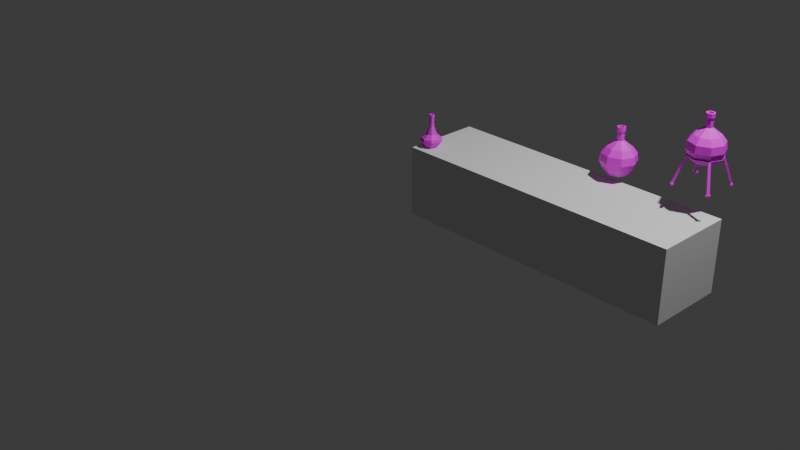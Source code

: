 # Source: table.blend  (saved by Blender 4.0.36; exported with 4.5.12 LTS)
import bpy
from mathutils import Matrix  # noqa: F401  (used for matrix-valued properties, if any)

bpy.ops.wm.read_factory_settings(use_empty=True)
scene = bpy.context.scene
scene.name = 'Scene'

# ---- collections
col_chemistry = bpy.data.collections.new('chemistry'); scene.collection.children.link(col_chemistry)

# ---- images (referenced by path relative to the original .blend; pixels are not part of the script)
import os
ASSET_DIR = os.environ.get("B2B_ASSET_DIR", "")  # directory of the original .blend (textures are referenced by path, not embedded)
HERE = os.path.dirname(os.path.abspath(__file__))  # packed textures are extracted next to this script under _unpacked/

def load_image(name, relpath, width, height, colorspace="sRGB"):
    """Load a texture the original file referenced (path relative to the .blend, or extracted next to this script)."""
    p = next((c for c in (os.path.join(HERE, relpath), os.path.join(ASSET_DIR, relpath)) if relpath and os.path.exists(c)), "")
    if p:
        img = bpy.data.images.load(p, check_existing=True)
        img.name = name
    else:  # same state as the original file: an image datablock whose file is absent (Cycles renders it pink)
        img = bpy.data.images.new(name, width, height)
        img.source = "FILE"
        img.filepath = "//" + (relpath or name)
    img.colorspace_settings.name = colorspace
    return img
img_texturetest_png_001 = load_image('texturetest.png.001', 'texturetest.png', 1024, 1024, 'sRGB')
img_texturetest_png_002 = load_image('texturetest.png.002', 'texturetest.png', 1024, 1024, 'sRGB')
img_texturetest_png_004 = load_image('texturetest.png.004', 'texturetest.png', 1024, 1024, 'sRGB')

# ---- materials (node trees are filled in below, after node groups)
mat_material_002 = bpy.data.materials.new('Material.002')
mat_material_002.use_transparent_shadow = False
mat_material_003 = bpy.data.materials.new('Material.003')
mat_material_003.use_transparent_shadow = False
mat_material_005 = bpy.data.materials.new('Material.005')
mat_material_005.use_transparent_shadow = False

# ---- material node trees
mat_material_002.use_nodes = True; mat_material_002.node_tree.nodes.clear()
_N = mat_material_002.node_tree.nodes; _L = mat_material_002.node_tree.links
n0 = _N.new('ShaderNodeBsdfPrincipled'); n0.name = 'Principled BSDF'; n0.location = (10, 300)
n0.distribution = 'GGX'
n0.subsurface_method = 'RANDOM_WALK_SKIN'
n0.inputs[3].default_value = 1.45
n0.inputs[27].default_value = (0.0, 0.0, 0.0, 1.0)
n0.inputs[28].default_value = 1.0
n1 = _N.new('ShaderNodeOutputMaterial'); n1.name = 'Material Output'; n1.location = (300, 300)
n2 = _N.new('ShaderNodeTexImage'); n2.name = 'Image Texture.001'; n2.location = (-340, 239)
n2.image = img_texturetest_png_001
_L.new(n0.outputs[0], n1.inputs[0])
_L.new(n2.outputs[0], n0.inputs[0])
n1.is_active_output = True
mat_material_003.use_nodes = True; mat_material_003.node_tree.nodes.clear()
_N = mat_material_003.node_tree.nodes; _L = mat_material_003.node_tree.links
n0 = _N.new('ShaderNodeBsdfPrincipled'); n0.name = 'Principled BSDF'; n0.location = (10, 300)
n0.distribution = 'GGX'
n0.subsurface_method = 'RANDOM_WALK_SKIN'
n0.inputs[3].default_value = 1.45
n0.inputs[27].default_value = (0.0, 0.0, 0.0, 1.0)
n0.inputs[28].default_value = 1.0
n1 = _N.new('ShaderNodeOutputMaterial'); n1.name = 'Material Output'; n1.location = (300, 300)
n2 = _N.new('ShaderNodeTexImage'); n2.name = 'Image Texture.001'; n2.location = (-340, 239)
n2.image = img_texturetest_png_002
_L.new(n0.outputs[0], n1.inputs[0])
_L.new(n2.outputs[0], n0.inputs[0])
n1.is_active_output = True
mat_material_005.use_nodes = True; mat_material_005.node_tree.nodes.clear()
_N = mat_material_005.node_tree.nodes; _L = mat_material_005.node_tree.links
n0 = _N.new('ShaderNodeBsdfPrincipled'); n0.name = 'Principled BSDF'; n0.location = (10, 300)
n0.distribution = 'GGX'
n0.subsurface_method = 'RANDOM_WALK_SKIN'
n0.inputs[3].default_value = 1.45
n0.inputs[27].default_value = (0.0, 0.0, 0.0, 1.0)
n0.inputs[28].default_value = 1.0
n1 = _N.new('ShaderNodeOutputMaterial'); n1.name = 'Material Output'; n1.location = (300, 300)
n2 = _N.new('ShaderNodeTexImage'); n2.name = 'Image Texture.001'; n2.location = (-340, 239)
n2.image = img_texturetest_png_004
_L.new(n0.outputs[0], n1.inputs[0])
_L.new(n2.outputs[0], n0.inputs[0])
n1.is_active_output = True

# ---- world
world_world = bpy.data.worlds.new('World'); scene.world = world_world
world_world.use_nodes = True; world_world.node_tree.nodes.clear()
_N = world_world.node_tree.nodes; _L = world_world.node_tree.links
n0 = _N.new('ShaderNodeOutputWorld'); n0.name = 'World Output'; n0.location = (300, 300)
n1 = _N.new('ShaderNodeBackground'); n1.name = 'Background'; n1.location = (10, 300)
n1.inputs[0].default_value = (0.05088, 0.05088, 0.05088, 1.0)
_L.new(n1.outputs[0], n0.inputs[0])
n0.is_active_output = True
world_world.color = (0.05088, 0.05088, 0.05088)
world_world.use_sun_shadow = False
world_world.sun_shadow_jitter_overblur = 0.0

# ---- cameras
cam_camera = bpy.data.cameras.new('Camera')
cam_camera.clip_end = 100.0
cam_camera.ortho_scale = 7.314

# ---- lights
light_light = bpy.data.lights.new('Light', 'POINT')
light_light.transmission_factor = 0.0
light_light.use_soft_falloff = False
light_light.energy = 1000.0
light_light.shadow_soft_size = 0.1
light_light.shadow_maximum_resolution = 0.006
light_light.use_absolute_resolution = True

# ---- meshes
me_cube_438 = bpy.data.meshes.new('Cube.438')
me_cube_438.from_pydata([(0.0, 0.18, 0.0), (0.0, 0.18, 0.73), (0.0, 1.0, 0.0), (0.0, 1.0, 0.73), (3.0, 0.18, 0.0), (3.0, 0.18, 0.73), (3.0, 1.0, 0.0), (3.0, 1.0, 0.73)], [], [(0, 1, 3, 2), (2, 3, 7, 6), (6, 7, 5, 4), (4, 5, 1, 0), (2, 6, 4, 0), (7, 3, 1, 5)])
_uv = me_cube_438.uv_layers.new(name='UVMap')
_uv.uv.foreach_set('vector', [0.375, 0.0, 0.625, 0.0, 0.625, 0.25, 0.375, 0.25, 0.375, 0.25, 0.625, 0.25, 0.625, 0.5, 0.375, 0.5, 0.375, 0.5, 0.625, 0.5, 0.625, 0.75, 0.375, 0.75, 0.375, 0.75, 0.625, 0.75, 0.625, 1.0, 0.375, 1.0, 0.125, 0.5, 0.375, 0.5, 0.375, 0.75, 0.125, 0.75, 0.625, 0.5, 0.875, 0.5, 0.875, 0.75, 0.625, 0.75])
me_cube_438.use_remesh_fix_poles = True
me_cube_438.use_remesh_preserve_attributes = False
me_cube_438.update()
me_cube_139 = bpy.data.meshes.new('Cube.139')
me_cube_139.from_pydata([(7.451e-08, 0.1034, 7.838e-06), (0.07312, 0.07312, 7.838e-06), (0.1034, -2.98e-08, 7.838e-06), (0.07312, -0.07312, 7.838e-06), (7.451e-08, -0.1034, 7.838e-06), (-0.07312, -0.07312, 7.838e-06), (-0.1034, 2.98e-08, 7.838e-06), (-0.07312, 0.07312, 7.838e-06), (7.451e-08, 0.0363, 0.3283), (0.02567, 0.02567, 0.3283), (0.0363, -2.98e-08, 0.3283), (0.02567, -0.02567, 0.3283), (7.451e-08, -0.0363, 0.3283), (-0.02567, -0.02567, 0.3283), (-0.0363, -2.98e-08, 0.3283), (-0.02567, 0.02567, 0.3283), (-0.02625, 0.02625, 0.4182), (-0.03712, -2.98e-08, 0.4182), (-0.02625, -0.02625, 0.4182), (7.451e-08, -0.03712, 0.4182), (0.02625, -0.02625, 0.4182), (0.03712, -2.98e-08, 0.4182), (0.02625, 0.02625, 0.4182), (7.451e-08, 0.03712, 0.4182), (0.08825, 0.08825, 0.2618), (0.1082, 0.1082, 0.06324), (0.1209, 0.1209, 0.2034), (0.1282, 0.1282, 0.1307), (0.1248, -2.98e-08, 0.2618), (0.153, 2.98e-08, 0.06324), (0.171, -2.98e-08, 0.2034), (0.1813, 2.98e-08, 0.1307), (0.08825, -0.08825, 0.2618), (0.1082, -0.1082, 0.06324), (0.1209, -0.1209, 0.2034), (0.1282, -0.1282, 0.1307), (7.451e-08, -0.1248, 0.2618), (7.451e-08, -0.153, 0.06324), (7.451e-08, -0.171, 0.2034), (7.451e-08, -0.1813, 0.1307), (-0.08825, -0.08825, 0.2618), (-0.1082, -0.1082, 0.06324), (-0.1209, -0.1209, 0.2034), (-0.1282, -0.1282, 0.1307), (-0.1248, -2.98e-08, 0.2618), (-0.153, 2.98e-08, 0.06324), (-0.171, 2.98e-08, 0.2034), (-0.1813, 2.98e-08, 0.1307), (-0.08825, 0.08825, 0.2618), (-0.1082, 0.1082, 0.06324), (-0.1209, 0.1209, 0.2034), (-0.1282, 0.1282, 0.1307), (7.451e-08, 0.153, 0.06324), (7.451e-08, 0.1248, 0.2618), (7.451e-08, 0.1813, 0.1307), (7.451e-08, 0.171, 0.2034), (7.451e-08, 0.04288, 0.4587), (0.03032, 0.03032, 0.4587), (0.04288, -2.98e-08, 0.4587), (0.03032, -0.03032, 0.4587), (7.451e-08, -0.04288, 0.4587), (-0.03032, -0.03032, 0.4587), (-0.04288, -2.98e-08, 0.4587), (-0.03032, 0.03032, 0.4587), (-0.03117, 0.03117, 0.4181), (-0.04409, -2.98e-08, 0.4181), (-0.03117, -0.03117, 0.4181), (7.451e-08, -0.04409, 0.4181), (0.03117, -0.03117, 0.4181), (0.04409, -2.98e-08, 0.4181), (0.03117, 0.03117, 0.4181), (7.451e-08, 0.04409, 0.4181), (0.02201, -0.02201, 0.4587), (0.03112, -2.98e-08, 0.4587), (0.02201, 0.02201, 0.4587), (7.451e-08, 0.03112, 0.4587), (-0.02201, -0.02201, 0.4587), (7.451e-08, -0.03112, 0.4587), (-0.03112, -2.98e-08, 0.4587), (-0.02201, 0.02201, 0.4587), (0.02201, -0.02201, 0.2069), (0.03112, -2.98e-08, 0.2069), (0.02201, 0.02201, 0.2069), (-1.639e-07, 0.03112, 0.2069), (-0.02201, -0.02201, 0.2069), (-1.639e-07, -0.03112, 0.2069), (-0.03112, -2.98e-08, 0.2069), (-0.02201, 0.02201, 0.2069)], [], [(22, 69, 21), (23, 70, 22), (23, 64, 71), (16, 65, 64), (18, 65, 17), (19, 66, 18), (19, 68, 67), (20, 69, 68), (3, 5, 7), (16, 8, 15), (7, 52, 0), (6, 49, 7), (41, 6, 5), (37, 5, 4), (33, 4, 3), (8, 24, 53), (29, 3, 2), (24, 10, 28), (0, 25, 1), (10, 32, 28), (32, 12, 36), (36, 13, 40), (40, 14, 44), (14, 48, 44), (15, 53, 48), (24, 55, 53), (55, 27, 54), (54, 25, 52), (28, 26, 24), (26, 31, 27), (27, 29, 25), (28, 34, 30), (34, 31, 30), (35, 29, 31), (32, 38, 34), (38, 35, 34), (39, 33, 35), (40, 38, 36), (42, 39, 38), (43, 37, 39), (44, 42, 40), (42, 47, 43), (47, 41, 43), (48, 46, 44), (50, 47, 46), (47, 49, 45), (48, 55, 50), (55, 51, 50), (51, 52, 49), (1, 29, 2), (17, 15, 14), (18, 14, 13), (19, 13, 12), (11, 19, 12), (21, 11, 10), (22, 10, 9), (23, 9, 8), (71, 57, 70), (57, 69, 70), (69, 59, 68), (68, 60, 67), (60, 66, 67), (61, 65, 66), (57, 75, 74), (65, 63, 64), (63, 71, 64), (73, 80, 72), (56, 79, 75), (58, 72, 59), (63, 78, 79), (61, 78, 62), (60, 76, 61), (59, 77, 60), (58, 74, 73), (86, 85, 81), (79, 83, 75), (76, 86, 78), (74, 81, 73), (75, 82, 74), (78, 87, 79), (72, 85, 77), (76, 85, 84), (22, 70, 69), (23, 71, 70), (23, 16, 64), (16, 17, 65), (18, 66, 65), (19, 67, 66), (19, 20, 68), (20, 21, 69), (7, 0, 1), (1, 2, 7), (2, 3, 7), (3, 4, 5), (5, 6, 7), (16, 23, 8), (7, 49, 52), (6, 45, 49), (41, 45, 6), (37, 41, 5), (33, 37, 4), (8, 9, 24), (29, 33, 3), (24, 9, 10), (0, 52, 25), (10, 11, 32), (32, 11, 12), (36, 12, 13), (40, 13, 14), (14, 15, 48), (15, 8, 53), (24, 26, 55), (55, 26, 27), (54, 27, 25), (28, 30, 26), (26, 30, 31), (27, 31, 29), (28, 32, 34), (34, 35, 31), (35, 33, 29), (32, 36, 38), (38, 39, 35), (39, 37, 33), (40, 42, 38), (42, 43, 39), (43, 41, 37), (44, 46, 42), (42, 46, 47), (47, 45, 41), (48, 50, 46), (50, 51, 47), (47, 51, 49), (48, 53, 55), (55, 54, 51), (51, 54, 52), (1, 25, 29), (17, 16, 15), (18, 17, 14), (19, 18, 13), (11, 20, 19), (21, 20, 11), (22, 21, 10), (23, 22, 9), (71, 56, 57), (57, 58, 69), (69, 58, 59), (68, 59, 60), (60, 61, 66), (61, 62, 65), (57, 56, 75), (65, 62, 63), (63, 56, 71), (73, 81, 80), (56, 63, 79), (58, 73, 72), (63, 62, 78), (61, 76, 78), (60, 77, 76), (59, 72, 77), (58, 57, 74), (81, 82, 83), (83, 87, 86), (86, 84, 85), (85, 80, 81), (81, 83, 86), (79, 87, 83), (76, 84, 86), (74, 82, 81), (75, 83, 82), (78, 86, 87), (72, 80, 85), (76, 77, 85)])
_uv = me_cube_139.uv_layers.new(name='UVMap')
_uv.uv.foreach_set('vector', [0.01255, 0.9167, 0.01255, 0.9167, 0.01255, 0.9167, 0.01255, 0.9167, 0.01255, 0.9167, 0.01255, 0.9167, 0.01255, 0.9167, 0.01255, 0.9167, 0.01255, 0.9167, 0.01255, 0.9167, 0.01255, 0.9167, 0.01255, 0.9167, 0.01255, 0.9167, 0.01255, 0.9167, 0.01255, 0.9167, 0.01255, 0.9167, 0.01255, 0.9167, 0.01255, 0.9167, 0.01255, 0.9167, 0.01255, 0.9167, 0.01255, 0.9167, 0.01255, 0.9167, 0.01255, 0.9167, 0.01255, 0.9167, 0.01255, 0.9167, 0.01255, 0.9167, 0.01255, 0.9167, 0.01255, 0.9167, 0.01255, 0.9167, 0.01255, 0.9167, 0.01255, 0.9167, 0.01255, 0.9167, 0.01255, 0.9167, 0.01255, 0.9167, 0.01255, 0.9167, 0.01255, 0.9167, 0.01255, 0.9167, 0.01255, 0.9167, 0.01255, 0.9167, 0.01255, 0.9167, 0.01255, 0.9167, 0.01255, 0.9167, 0.01255, 0.9167, 0.01255, 0.9167, 0.01255, 0.9167, 0.01255, 0.9167, 0.01255, 0.9167, 0.01255, 0.9167, 0.01255, 0.9167, 0.01255, 0.9167, 0.01255, 0.9167, 0.01255, 0.9167, 0.01255, 0.9167, 0.01255, 0.9167, 0.01255, 0.9167, 0.01255, 0.9167, 0.01255, 0.9167, 0.01255, 0.9167, 0.01255, 0.9167, 0.01255, 0.9167, 0.01255, 0.9167, 0.01255, 0.9167, 0.01255, 0.9167, 0.01255, 0.9167, 0.01255, 0.9167, 0.01255, 0.9167, 0.01255, 0.9167, 0.01255, 0.9167, 0.01255, 0.9167, 0.01255, 0.9167, 0.01255, 0.9167, 0.01255, 0.9167, 0.01255, 0.9167, 0.01255, 0.9167, 0.01255, 0.9167, 0.01255, 0.9167, 0.01255, 0.9167, 0.01255, 0.9167, 0.01255, 0.9167, 0.01255, 0.9167, 0.01255, 0.9167, 0.01255, 0.9167, 0.01255, 0.9167, 0.01255, 0.9167, 0.01255, 0.9167, 0.01255, 0.9167, 0.01255, 0.9167, 0.01255, 0.9167, 0.01255, 0.9167, 0.01255, 0.9167, 0.01255, 0.9167, 0.01255, 0.9167, 0.01255, 0.9167, 0.01255, 0.9167, 0.01255, 0.9167, 0.01255, 0.9167, 0.01255, 0.9167, 0.01255, 0.9167, 0.01255, 0.9167, 0.01255, 0.9167, 0.01255, 0.9167, 0.01255, 0.9167, 0.01255, 0.9167, 0.01255, 0.9167, 0.01255, 0.9167, 0.01255, 0.9167, 0.01255, 0.9167, 0.01255, 0.9167, 0.01255, 0.9167, 0.01255, 0.9167, 0.01255, 0.9167, 0.01255, 0.9167, 0.01255, 0.9167, 0.01255, 0.9167, 0.01255, 0.9167, 0.01255, 0.9167, 0.01255, 0.9167, 0.01255, 0.9167, 0.01255, 0.9167, 0.01255, 0.9167, 0.01255, 0.9167, 0.01255, 0.9167, 0.01255, 0.9167, 0.01255, 0.9167, 0.01255, 0.9167, 0.01255, 0.9167, 0.01255, 0.9167, 0.01255, 0.9167, 0.01255, 0.9167, 0.01255, 0.9167, 0.01255, 0.9167, 0.01255, 0.9167, 0.01255, 0.9167, 0.01255, 0.9167, 0.01255, 0.9167, 0.01255, 0.9167, 0.01255, 0.9167, 0.01255, 0.9167, 0.01255, 0.9167, 0.01255, 0.9167, 0.01255, 0.9167, 0.01255, 0.9167, 0.01255, 0.9167, 0.01255, 0.9167, 0.01255, 0.9167, 0.01255, 0.9167, 0.01255, 0.9167, 0.01255, 0.9167, 0.01255, 0.9167, 0.01255, 0.9167, 0.01255, 0.9167, 0.01255, 0.9167, 0.01255, 0.9167, 0.01255, 0.9167, 0.01255, 0.9167, 0.01255, 0.9167, 0.01255, 0.9167, 0.01255, 0.9167, 0.01255, 0.9167, 0.01255, 0.9167, 0.01255, 0.9167, 0.01255, 0.9167, 0.01255, 0.9167, 0.01255, 0.9167, 0.01255, 0.9167, 0.01255, 0.9167, 0.01255, 0.9167, 0.01255, 0.9167, 0.01255, 0.9167, 0.01255, 0.9167, 0.01255, 0.9167, 0.01255, 0.9167, 0.01255, 0.9167, 0.01255, 0.9167, 0.01255, 0.9167, 0.01255, 0.9167, 0.01255, 0.9167, 0.01255, 0.9167, 0.01255, 0.9167, 0.01255, 0.9167, 0.01255, 0.9167, 0.01255, 0.9167, 0.01255, 0.9167, 0.01255, 0.9167, 0.01255, 0.9167, 0.01255, 0.9167, 0.01255, 0.9167, 0.01255, 0.9167, 0.01255, 0.9167, 0.01255, 0.9167, 0.01255, 0.9167, 0.01255, 0.9167, 0.01255, 0.9167, 0.01255, 0.9167, 0.01255, 0.9167, 0.01255, 0.9167, 0.01255, 0.9167, 0.01255, 0.9167, 0.01255, 0.9167, 0.01255, 0.9167, 0.01255, 0.9167, 0.01255, 0.9167, 0.01255, 0.9167, 0.01255, 0.9167, 0.01255, 0.9167, 0.01255, 0.9167, 0.01255, 0.9167, 0.01255, 0.9167, 0.01255, 0.9167, 0.01255, 0.9167, 0.01255, 0.9167, 0.01255, 0.9167, 0.01255, 0.9167, 0.01255, 0.9167, 0.01255, 0.9167, 0.01255, 0.9167, 0.01255, 0.9167, 0.01255, 0.9167, 0.01255, 0.9167, 0.01255, 0.9167, 0.01255, 0.9167, 0.01255, 0.9167, 0.01255, 0.9167, 0.01255, 0.9167, 0.01255, 0.9167, 0.01255, 0.9167, 0.01255, 0.9167, 0.01255, 0.9167, 0.01255, 0.9167, 0.01255, 0.9167, 0.01255, 0.9167, 0.01255, 0.9167, 0.01255, 0.9167, 0.01255, 0.9167, 0.01255, 0.9167, 0.01255, 0.9167, 0.01255, 0.9167, 0.01255, 0.9167, 0.01255, 0.9167, 0.01255, 0.9167, 0.01255, 0.9167, 0.01255, 0.9167, 0.01255, 0.9167, 0.01255, 0.9167, 0.01255, 0.9167, 0.01255, 0.9167, 0.01255, 0.9167, 0.01255, 0.9167, 0.01255, 0.9167, 0.01255, 0.9167, 0.01255, 0.9167, 0.01255, 0.9167, 0.01255, 0.9167, 0.01255, 0.9167, 0.01255, 0.9167, 0.01255, 0.9167, 0.01255, 0.9167, 0.01255, 0.9167, 0.01255, 0.9167, 0.01255, 0.9167, 0.01255, 0.9167, 0.01255, 0.9167, 0.01255, 0.9167, 0.01255, 0.9167, 0.01255, 0.9167, 0.01255, 0.9167, 0.01255, 0.9167, 0.01255, 0.9167, 0.01255, 0.9167, 0.01255, 0.9167, 0.01255, 0.9167, 0.01255, 0.9167, 0.01255, 0.9167, 0.01255, 0.9167, 0.01255, 0.9167, 0.01255, 0.9167, 0.01255, 0.9167, 0.01255, 0.9167, 0.01255, 0.9167, 0.01255, 0.9167, 0.01255, 0.9167, 0.01255, 0.9167, 0.01255, 0.9167, 0.01255, 0.9167, 0.01255, 0.9167, 0.01255, 0.9167, 0.01255, 0.9167, 0.01255, 0.9167, 0.01255, 0.9167, 0.01255, 0.9167, 0.01255, 0.9167, 0.01255, 0.9167, 0.01255, 0.9167, 0.01255, 0.9167, 0.01255, 0.9167, 0.01255, 0.9167, 0.01255, 0.9167, 0.01255, 0.9167, 0.01255, 0.9167, 0.01255, 0.9167, 0.01255, 0.9167, 0.01255, 0.9167, 0.01255, 0.9167, 0.01255, 0.9167, 0.01255, 0.9167, 0.01255, 0.9167, 0.01255, 0.9167, 0.01255, 0.9167, 0.01255, 0.9167, 0.01255, 0.9167, 0.01255, 0.9167, 0.01255, 0.9167, 0.01255, 0.9167, 0.01255, 0.9167, 0.01255, 0.9167, 0.01255, 0.9167, 0.01255, 0.9167, 0.01255, 0.9167, 0.01255, 0.9167, 0.01255, 0.9167, 0.01255, 0.9167, 0.01255, 0.9167, 0.01255, 0.9167, 0.01255, 0.9167, 0.01255, 0.9167, 0.01255, 0.9167, 0.01255, 0.9167, 0.01255, 0.9167, 0.01255, 0.9167, 0.01255, 0.9167, 0.01255, 0.9167, 0.01255, 0.9167, 0.01255, 0.9167, 0.01255, 0.9167, 0.01255, 0.9167, 0.01255, 0.9167, 0.01255, 0.9167, 0.01255, 0.9167, 0.01255, 0.9167, 0.01255, 0.9167, 0.01255, 0.9167, 0.01255, 0.9167, 0.01255, 0.9167, 0.01255, 0.9167, 0.01255, 0.9167, 0.01255, 0.9167, 0.01255, 0.9167, 0.01255, 0.9167, 0.01255, 0.9167, 0.01255, 0.9167, 0.01255, 0.9167, 0.01255, 0.9167, 0.01255, 0.9167, 0.01255, 0.9167, 0.01255, 0.9167, 0.01255, 0.9167, 0.01255, 0.9167, 0.01255, 0.9167, 0.01255, 0.9167, 0.01255, 0.9167, 0.01255, 0.9167, 0.01255, 0.9167, 0.01255, 0.9167, 0.01255, 0.9167, 0.01255, 0.9167, 0.01255, 0.9167, 0.01255, 0.9167, 0.01255, 0.9167, 0.01255, 0.9167, 0.01255, 0.9167, 0.01255, 0.9167, 0.01255, 0.9167, 0.01255, 0.9167, 0.01255, 0.9167, 0.01255, 0.9167, 0.01255, 0.9167, 0.01255, 0.9167, 0.01255, 0.9167, 0.01255, 0.9167, 0.01255, 0.9167, 0.01255, 0.9167, 0.01255, 0.9167, 0.01255, 0.9167, 0.01255, 0.9167, 0.01255, 0.9167, 0.01255, 0.9167, 0.01255, 0.9167, 0.01255, 0.9167, 0.01255, 0.9167, 0.01255, 0.9167, 0.01255, 0.9167, 0.01255, 0.9167, 0.01255, 0.9167, 0.01255, 0.9167, 0.01255, 0.9167, 0.01255, 0.9167, 0.01255, 0.9167, 0.01255, 0.9167, 0.01255, 0.9167, 0.01255, 0.9167, 0.01255, 0.9167, 0.01255, 0.9167, 0.01255, 0.9167, 0.01255, 0.9167, 0.01255, 0.9167, 0.01255, 0.9167, 0.01255, 0.9167, 0.01255, 0.9167, 0.01255, 0.9167, 0.01255, 0.9167, 0.01255, 0.9167, 0.01255, 0.9167, 0.01255, 0.9167, 0.01255, 0.9167, 0.01255, 0.9167, 0.01255, 0.9167, 0.01255, 0.9167, 0.01255, 0.9167, 0.01255, 0.9167, 0.01255, 0.9167, 0.01255, 0.9167, 0.01255, 0.9167, 0.01255, 0.9167, 0.01255, 0.9167, 0.01255, 0.9167, 0.01255, 0.9167, 0.01255, 0.9167, 0.01255, 0.9167, 0.01255, 0.9167, 0.01255, 0.9167, 0.01255, 0.9167, 0.01255, 0.9167, 0.01255, 0.9167, 0.01255, 0.9167, 0.01255, 0.9167, 0.01255, 0.9167, 0.01255, 0.9167, 0.01255, 0.9167, 0.01255, 0.9167, 0.01255, 0.9167, 0.01255, 0.9167, 0.01255, 0.9167, 0.01255, 0.9167, 0.01255, 0.9167, 0.01255, 0.9167, 0.01255, 0.9167, 0.01255, 0.9167, 0.01255, 0.9167, 0.01255, 0.9167, 0.01255, 0.9167, 0.01255, 0.9167, 0.01255, 0.9167, 0.01255, 0.9167, 0.01255, 0.9167, 0.01255, 0.9167, 0.01255, 0.9167, 0.01255, 0.9167, 0.01255, 0.9167, 0.01255, 0.9167, 0.01255, 0.9167, 0.01255, 0.9167, 0.01255, 0.9167, 0.01255, 0.9167, 0.01255, 0.9167, 0.01255, 0.9167, 0.01255, 0.9167, 0.01255, 0.9167, 0.01255, 0.9167, 0.01255, 0.9167, 0.01255, 0.9167, 0.01255, 0.9167, 0.01255, 0.9167, 0.01255, 0.9167, 0.01255, 0.9167, 0.01255, 0.9167, 0.01255, 0.9167, 0.01255, 0.9167, 0.01255, 0.9167, 0.01255, 0.9167, 0.01255, 0.9167, 0.01255, 0.9167, 0.01255, 0.9167, 0.01255, 0.9167, 0.01255, 0.9167, 0.01255, 0.9167, 0.01255, 0.9167, 0.01255, 0.9167, 0.01255, 0.9167, 0.01255, 0.9167, 0.01255, 0.9167, 0.01255, 0.9167, 0.01255, 0.9167, 0.01255, 0.9167, 0.01255, 0.9167, 0.01255, 0.9167, 0.01255, 0.9167, 0.01255, 0.9167, 0.01255, 0.9167, 0.01255, 0.9167, 0.01255, 0.9167, 0.01255, 0.9167, 0.01255, 0.9167, 0.01255, 0.9167, 0.01255, 0.9167, 0.01255, 0.9167, 0.01255, 0.9167, 0.01255, 0.9167, 0.01255, 0.9167, 0.01255, 0.9167, 0.01255, 0.9167, 0.01255, 0.9167, 0.01255, 0.9167, 0.01255, 0.9167, 0.01255, 0.9167, 0.01255, 0.9167, 0.01255, 0.9167])
me_cube_139.materials.append(mat_material_002)
me_cube_139.use_remesh_fix_poles = True
me_cube_139.use_remesh_preserve_attributes = False
me_cube_139.update()
me_cube_140 = bpy.data.meshes.new('Cube.140')
me_cube_140.from_pydata([(0.000247, 0.112, 0.2245), (0.07917, 0.07919, 0.2245), (0.112, 0.0001152, 0.2245), (0.07917, -0.07926, 0.2245), (0.000247, -0.1121, 0.2245), (-0.07927, -0.07926, 0.2245), (-0.1121, 0.0001152, 0.2245), (-0.07927, 0.07919, 0.2245), (0.000247, 0.03626, 0.5382), (0.02562, 0.02563, 0.5382), (0.03625, 0.0001152, 0.5382), (0.02562, -0.02571, 0.5382), (0.000247, -0.03634, 0.5382), (-0.02572, -0.02571, 0.5382), (-0.03635, 0.0001152, 0.5382), (-0.02572, 0.02563, 0.5382), (-0.0263, 0.02621, 0.6281), (-0.03717, 0.0001152, 0.6281), (-0.0263, -0.02629, 0.6281), (0.000247, -0.03716, 0.6281), (0.0262, -0.02629, 0.6281), (0.03707, 0.0001152, 0.6281), (0.0262, 0.02621, 0.6281), (0.000247, 0.03708, 0.6281), (0.0882, 0.08822, 0.4718), (0.1082, 0.1082, 0.2732), (0.1208, 0.1209, 0.4134), (0.1281, 0.1282, 0.3407), (0.1248, 0.0001152, 0.4718), (0.153, 0.0001152, 0.2732), (0.1709, 0.0001152, 0.4134), (0.1812, 0.0001152, 0.3407), (0.0882, -0.08829, 0.4718), (0.1082, -0.1082, 0.2732), (0.1208, -0.1209, 0.4134), (0.1281, -0.1282, 0.3407), (0.000247, -0.1248, 0.4718), (0.000247, -0.1531, 0.2732), (0.000247, -0.171, 0.4134), (0.000247, -0.1813, 0.3407), (-0.0883, -0.08829, 0.4718), (-0.1083, -0.1082, 0.2732), (-0.1209, -0.1209, 0.4134), (-0.1282, -0.1282, 0.3407), (-0.1249, 0.0001152, 0.4718), (-0.1531, 0.0001152, 0.2732), (-0.171, 0.0001152, 0.4134), (-0.1813, 0.0001152, 0.3407), (-0.0883, 0.08822, 0.4718), (-0.1083, 0.1082, 0.2732), (-0.1209, 0.1209, 0.4134), (-0.1282, 0.1282, 0.3407), (0.000247, 0.153, 0.2732), (0.000247, 0.1248, 0.4718), (0.000247, 0.1813, 0.3407), (0.000247, 0.1709, 0.4134), (0.000247, 0.04284, 0.6687), (0.03027, 0.03028, 0.6687), (0.04283, 0.0001152, 0.6687), (0.03027, -0.03036, 0.6687), (0.000247, -0.04292, 0.6687), (-0.03037, -0.03036, 0.6687), (-0.04293, 0.0001152, 0.6687), (-0.03037, 0.03028, 0.6687), (-0.03122, 0.03114, 0.6281), (-0.04414, 0.0001152, 0.6281), (-0.03122, -0.03121, 0.6281), (0.000247, -0.04413, 0.6281), (0.03112, -0.03121, 0.6281), (0.04404, 0.0001152, 0.6281), (0.03112, 0.03114, 0.6281), (0.000247, 0.04405, 0.6281), (0.000247, 0.0001152, 0.1999), (-0.1658, 0.1844, 0.01761), (0.1711, 0.0001275, 0.2849), (-0.1844, 0.1659, 0.01761), (0.0002707, -0.1712, 0.2849), (0.1762, -0.1947, 0.01761), (-0.1712, 0.0001275, 0.2849), (0.1947, -0.1761, 0.01761), (0.0002707, 0.1711, 0.2849), (0.0002513, 0.1584, 0.2667), (0.1762, 0.1947, 0.01761), (-0.1585, 0.0001174, 0.2667), (0.1948, 0.1761, 0.01761), (0.0002513, -0.1585, 0.2667), (0.1845, 0.1659, 0.01761), (0.1584, 0.0001174, 0.2667), (0.1659, 0.1845, 0.01761), (-0.1844, -0.1658, 0.01761), (0.1499, 0.000113, 0.2661), (-0.1658, -0.1844, 0.01761), (0.0002427, -0.15, 0.2661), (0.1845, -0.1658, 0.01761), (-0.15, 0.000113, 0.2661), (0.1659, -0.1844, 0.01761), (0.0002427, 0.1499, 0.2661), (0.0002639, 0.1644, 0.2879), (-0.1761, 0.1947, 0.01761), (-0.1645, 0.0001239, 0.2879), (-0.1947, 0.1761, 0.01761), (0.0002639, -0.1645, 0.2879), (-0.1947, -0.1761, 0.01761), (0.1644, 0.0001239, 0.2879), (-0.1761, -0.1947, 0.01761), (0.0001697, 0.02801, 0.5329), (0.0198, 0.0198, 0.5329), (0.02801, 7.525e-05, 0.5329), (0.0198, -0.01985, 0.5329), (0.0001697, -0.02806, 0.5329), (-0.01985, -0.01985, 0.5329), (-0.02806, 7.525e-05, 0.5329), (-0.01985, 0.0198, 0.5329), (-0.01985, 0.0198, 0.6687), (-0.02806, 7.525e-05, 0.6687), (-0.01985, -0.01985, 0.6687), (0.0001697, -0.02806, 0.6687), (0.0198, -0.01985, 0.6687), (0.02801, 7.525e-05, 0.6687), (0.0198, 0.0198, 0.6687), (0.0001697, 0.02801, 0.6687), (0.1257, 0.1095, 0.2849), (0.1095, 0.1257, 0.2849), (0.1257, -0.1096, 0.2849), (0.1095, -0.1258, 0.2849), (-0.1096, -0.1258, 0.2849), (-0.1258, -0.1096, 0.2849), (-0.1258, 0.1095, 0.2849), (-0.1096, 0.1257, 0.2849), (-0.1168, 0.1006, 0.2667), (-0.1006, 0.1168, 0.2667), (-0.1006, -0.1168, 0.2667), (-0.1168, -0.1006, 0.2667), (0.1005, -0.1168, 0.2667), (0.1167, -0.1006, 0.2667), (0.1005, 0.1168, 0.2667), (0.1168, 0.1005, 0.2667), (0.09453, 0.1108, 0.2661), (0.1107, 0.09454, 0.2661), (0.1107, -0.09461, 0.2661), (0.09453, -0.1108, 0.2661), (-0.1108, -0.0946, 0.2661), (-0.09461, -0.1108, 0.2661), (-0.09461, 0.1107, 0.2661), (-0.1108, 0.09454, 0.2661), (-0.1049, 0.121, 0.2879), (-0.1211, 0.1048, 0.2879), (-0.1211, -0.1049, 0.2879), (-0.1049, -0.1211, 0.2879), (0.121, -0.1049, 0.2879), (0.1048, -0.1211, 0.2879), (0.121, 0.1048, 0.2879), (0.1048, 0.121, 0.2879), (0.2027, -0.1738, 0.01761), (0.1739, -0.2027, 0.01761), (-0.1578, 0.1867, 0.01761), (-0.1738, 0.2027, 0.01761), (0.1868, -0.1578, 0.01761), (-0.1867, 0.1579, 0.01761), (0.1868, 0.1578, 0.01761), (0.2028, 0.1738, 0.01761), (0.1579, 0.1868, 0.01761), (-0.1867, -0.1578, 0.01761), (-0.2027, -0.1738, 0.01761), (-0.1578, -0.1867, 0.01761), (-0.1738, -0.2027, 0.01761), (0.1579, -0.1867, 0.01761), (-0.2027, 0.1738, 0.01761), (0.1739, 0.2027, 0.01761), (0.2027, -0.1738, 1.546e-06), (0.1739, -0.2027, 1.546e-06), (-0.1578, 0.1867, 1.546e-06), (-0.1738, 0.2027, 1.546e-06), (0.1868, -0.1578, 1.546e-06), (-0.1867, 0.1579, 1.546e-06), (0.1868, 0.1578, 1.546e-06), (0.2028, 0.1738, 1.546e-06), (0.1579, 0.1868, 1.546e-06), (-0.1867, -0.1578, 1.546e-06), (-0.2027, -0.1738, 1.546e-06), (-0.1578, -0.1867, 1.546e-06), (-0.1738, -0.2027, 1.546e-06), (0.1579, -0.1867, 1.546e-06), (-0.2027, 0.1738, 1.546e-06), (0.1739, 0.2027, 1.546e-06)], [], [(21, 70, 69), (23, 70, 22), (16, 71, 23), (17, 64, 16), (18, 65, 17), (18, 67, 66), (19, 68, 67), (20, 69, 68), (2, 3, 72), (15, 23, 8), (7, 52, 0), (6, 49, 7), (5, 45, 6), (37, 5, 4), (33, 4, 3), (8, 24, 53), (29, 3, 2), (24, 10, 28), (0, 25, 1), (28, 11, 32), (32, 12, 36), (36, 13, 40), (13, 44, 40), (14, 48, 44), (15, 53, 48), (53, 26, 55), (55, 27, 54), (27, 52, 54), (28, 26, 24), (30, 27, 26), (27, 29, 25), (32, 30, 28), (34, 31, 30), (31, 33, 29), (36, 34, 32), (38, 35, 34), (35, 37, 33), (40, 38, 36), (42, 39, 38), (39, 41, 37), (40, 46, 42), (42, 47, 43), (47, 41, 43), (44, 50, 46), (46, 51, 47), (51, 45, 47), (48, 55, 50), (50, 54, 51), (54, 49, 51), (25, 2, 1), (14, 16, 15), (13, 17, 14), (19, 13, 12), (20, 12, 11), (21, 11, 10), (22, 10, 9), (8, 22, 9), (56, 70, 71), (70, 58, 69), (69, 59, 68), (68, 60, 67), (67, 61, 66), (61, 65, 66), (57, 118, 58), (62, 64, 65), (63, 71, 64), (1, 2, 72), (6, 7, 72), (0, 1, 72), (7, 0, 72), (5, 6, 72), (4, 5, 72), (3, 4, 72), (103, 138, 90), (74, 136, 121), (85, 142, 92), (96, 135, 137), (90, 134, 139), (85, 124, 76), (83, 144, 94), (141, 83, 94), (146, 94, 144), (150, 92, 101), (99, 141, 94), (152, 96, 137), (82, 161, 88), (101, 142, 148), (97, 143, 96), (103, 139, 149), (143, 81, 96), (127, 83, 78), (122, 97, 152), (133, 92, 140), (148, 76, 101), (136, 90, 138), (103, 121, 151), (78, 147, 99), (123, 103, 149), (131, 76, 125), (134, 74, 123), (146, 78, 99), (80, 130, 128), (78, 132, 126), (101, 124, 150), (80, 145, 97), (113, 105, 120), (57, 120, 119), (56, 113, 120), (58, 117, 59), (63, 114, 113), (62, 115, 114), (60, 115, 61), (59, 116, 60), (117, 109, 116), (115, 111, 114), (114, 112, 113), (116, 110, 115), (118, 108, 117), (119, 107, 118), (120, 106, 119), (107, 105, 111), (147, 125, 148), (146, 128, 127), (134, 140, 139), (102, 125, 126), (136, 84, 121), (136, 137, 135), (152, 121, 122), (140, 149, 139), (137, 151, 152), (145, 144, 143), (148, 141, 147), (123, 150, 124), (134, 95, 133), (88, 136, 135), (144, 130, 143), (131, 141, 142), (122, 81, 80), (86, 160, 84), (102, 165, 104), (158, 73, 75), (100, 129, 127), (121, 82, 122), (75, 130, 129), (82, 135, 122), (130, 98, 128), (104, 131, 125), (133, 77, 124), (131, 89, 132), (79, 134, 123), (128, 100, 127), (77, 123, 124), (132, 102, 126), (174, 155, 158), (172, 167, 156), (169, 157, 153), (173, 166, 157), (161, 86, 88), (160, 82, 84), (162, 102, 89), (77, 153, 79), (166, 77, 95), (91, 162, 89), (73, 156, 98), (100, 158, 75), (165, 91, 104), (93, 166, 95), (153, 93, 79), (156, 100, 98), (181, 178, 180), (177, 176, 175), (172, 174, 183), (182, 169, 170), (179, 165, 163), (175, 160, 159), (184, 161, 168), (177, 159, 161), (176, 168, 160), (178, 163, 162), (182, 154, 166), (180, 162, 164), (170, 153, 154), (183, 158, 167), (181, 164, 165), (171, 156, 155), (21, 22, 70), (23, 71, 70), (16, 64, 71), (17, 65, 64), (18, 66, 65), (18, 19, 67), (19, 20, 68), (20, 21, 69), (15, 16, 23), (7, 49, 52), (6, 45, 49), (5, 41, 45), (37, 41, 5), (33, 37, 4), (8, 9, 24), (29, 33, 3), (24, 9, 10), (0, 52, 25), (28, 10, 11), (32, 11, 12), (36, 12, 13), (13, 14, 44), (14, 15, 48), (15, 8, 53), (53, 24, 26), (55, 26, 27), (27, 25, 52), (28, 30, 26), (30, 31, 27), (27, 31, 29), (32, 34, 30), (34, 35, 31), (31, 35, 33), (36, 38, 34), (38, 39, 35), (35, 39, 37), (40, 42, 38), (42, 43, 39), (39, 43, 41), (40, 44, 46), (42, 46, 47), (47, 45, 41), (44, 48, 50), (46, 50, 51), (51, 49, 45), (48, 53, 55), (50, 55, 54), (54, 52, 49), (25, 29, 2), (14, 17, 16), (13, 18, 17), (19, 18, 13), (20, 19, 12), (21, 20, 11), (22, 21, 10), (8, 23, 22), (56, 57, 70), (70, 57, 58), (69, 58, 59), (68, 59, 60), (67, 60, 61), (61, 62, 65), (57, 119, 118), (62, 63, 64), (63, 56, 71), (103, 151, 138), (74, 87, 136), (85, 131, 142), (96, 81, 135), (90, 87, 134), (85, 133, 124), (83, 129, 144), (141, 132, 83), (146, 99, 94), (150, 140, 92), (99, 147, 141), (152, 97, 96), (82, 168, 161), (101, 92, 142), (97, 145, 143), (103, 90, 139), (143, 130, 81), (127, 129, 83), (122, 80, 97), (133, 85, 92), (148, 125, 76), (136, 87, 90), (103, 74, 121), (78, 126, 147), (123, 74, 103), (131, 85, 76), (134, 87, 74), (146, 127, 78), (80, 81, 130), (78, 83, 132), (101, 76, 124), (80, 128, 145), (113, 112, 105), (57, 56, 120), (56, 63, 113), (58, 118, 117), (63, 62, 114), (62, 61, 115), (60, 116, 115), (59, 117, 116), (117, 108, 109), (115, 110, 111), (114, 111, 112), (116, 109, 110), (118, 107, 108), (119, 106, 107), (120, 105, 106), (109, 108, 107), (107, 106, 105), (105, 112, 111), (111, 110, 109), (109, 107, 111), (147, 126, 125), (146, 145, 128), (134, 133, 140), (102, 104, 125), (136, 86, 84), (136, 138, 137), (152, 151, 121), (140, 150, 149), (137, 138, 151), (145, 146, 144), (148, 142, 141), (123, 149, 150), (134, 93, 95), (88, 86, 136), (144, 129, 130), (131, 132, 141), (122, 135, 81), (86, 159, 160), (102, 163, 165), (158, 155, 73), (100, 75, 129), (121, 84, 82), (75, 73, 130), (82, 88, 135), (130, 73, 98), (104, 91, 131), (133, 95, 77), (131, 91, 89), (79, 93, 134), (128, 98, 100), (77, 79, 123), (132, 89, 102), (174, 171, 155), (172, 183, 167), (169, 173, 157), (173, 182, 166), (161, 159, 86), (160, 168, 82), (162, 163, 102), (77, 154, 153), (166, 154, 77), (91, 164, 162), (73, 155, 156), (100, 167, 158), (165, 164, 91), (93, 157, 166), (153, 157, 93), (156, 167, 100), (181, 179, 178), (177, 184, 176), (172, 171, 174), (182, 173, 169), (179, 181, 165), (175, 176, 160), (184, 177, 161), (177, 175, 159), (176, 184, 168), (178, 179, 163), (182, 170, 154), (180, 178, 162), (170, 169, 153), (183, 174, 158), (181, 180, 164), (171, 172, 156)])
_uv = me_cube_140.uv_layers.new(name='UVMap')
_uv.uv.foreach_set('vector', [0.01255, 0.9167, 0.01255, 0.9167, 0.01255, 0.9167, 0.01255, 0.9167, 0.01255, 0.9167, 0.01255, 0.9167, 0.01255, 0.9167, 0.01255, 0.9167, 0.01255, 0.9167, 0.01255, 0.9167, 0.01255, 0.9167, 0.01255, 0.9167, 0.01255, 0.9167, 0.01255, 0.9167, 0.01255, 0.9167, 0.01255, 0.9167, 0.01255, 0.9167, 0.01255, 0.9167, 0.01255, 0.9167, 0.01255, 0.9167, 0.01255, 0.9167, 0.01255, 0.9167, 0.01255, 0.9167, 0.01255, 0.9167, 0.01255, 0.9167, 0.01255, 0.9167, 0.01255, 0.9167, 0.01255, 0.9167, 0.01255, 0.9167, 0.01255, 0.9167, 0.01255, 0.9167, 0.01255, 0.9167, 0.01255, 0.9167, 0.01255, 0.9167, 0.01255, 0.9167, 0.01255, 0.9167, 0.01255, 0.9167, 0.01255, 0.9167, 0.01255, 0.9167, 0.01255, 0.9167, 0.01255, 0.9167, 0.01255, 0.9167, 0.01255, 0.9167, 0.01255, 0.9167, 0.01255, 0.9167, 0.01255, 0.9167, 0.01255, 0.9167, 0.01255, 0.9167, 0.01255, 0.9167, 0.01255, 0.9167, 0.01255, 0.9167, 0.01255, 0.9167, 0.01255, 0.9167, 0.01255, 0.9167, 0.01255, 0.9167, 0.01255, 0.9167, 0.01255, 0.9167, 0.01255, 0.9167, 0.01255, 0.9167, 0.01255, 0.9167, 0.01255, 0.9167, 0.01255, 0.9167, 0.01255, 0.9167, 0.01255, 0.9167, 0.01255, 0.9167, 0.01255, 0.9167, 0.01255, 0.9167, 0.01255, 0.9167, 0.01255, 0.9167, 0.01255, 0.9167, 0.01255, 0.9167, 0.01255, 0.9167, 0.01255, 0.9167, 0.01255, 0.9167, 0.01255, 0.9167, 0.01255, 0.9167, 0.01255, 0.9167, 0.01255, 0.9167, 0.01255, 0.9167, 0.01255, 0.9167, 0.01255, 0.9167, 0.01255, 0.9167, 0.01255, 0.9167, 0.01255, 0.9167, 0.01255, 0.9167, 0.01255, 0.9167, 0.01255, 0.9167, 0.01255, 0.9167, 0.01255, 0.9167, 0.01255, 0.9167, 0.01255, 0.9167, 0.01255, 0.9167, 0.01255, 0.9167, 0.01255, 0.9167, 0.01255, 0.9167, 0.01255, 0.9167, 0.01255, 0.9167, 0.01255, 0.9167, 0.01255, 0.9167, 0.01255, 0.9167, 0.01255, 0.9167, 0.01255, 0.9167, 0.01255, 0.9167, 0.01255, 0.9167, 0.01255, 0.9167, 0.01255, 0.9167, 0.01255, 0.9167, 0.01255, 0.9167, 0.01255, 0.9167, 0.01255, 0.9167, 0.01255, 0.9167, 0.01255, 0.9167, 0.01255, 0.9167, 0.01255, 0.9167, 0.01255, 0.9167, 0.01255, 0.9167, 0.01255, 0.9167, 0.01255, 0.9167, 0.01255, 0.9167, 0.01255, 0.9167, 0.01255, 0.9167, 0.01255, 0.9167, 0.01255, 0.9167, 0.01255, 0.9167, 0.01255, 0.9167, 0.01255, 0.9167, 0.01255, 0.9167, 0.01255, 0.9167, 0.01255, 0.9167, 0.01255, 0.9167, 0.01255, 0.9167, 0.01255, 0.9167, 0.01255, 0.9167, 0.01255, 0.9167, 0.01255, 0.9167, 0.01255, 0.9167, 0.01255, 0.9167, 0.01255, 0.9167, 0.01255, 0.9167, 0.01255, 0.9167, 0.01255, 0.9167, 0.01255, 0.9167, 0.01255, 0.9167, 0.01255, 0.9167, 0.01255, 0.9167, 0.01255, 0.9167, 0.01255, 0.9167, 0.01255, 0.9167, 0.01255, 0.9167, 0.01255, 0.9167, 0.01255, 0.9167, 0.01255, 0.9167, 0.01255, 0.9167, 0.01255, 0.9167, 0.01255, 0.9167, 0.01255, 0.9167, 0.01255, 0.9167, 0.01255, 0.9167, 0.01255, 0.9167, 0.01255, 0.9167, 0.01255, 0.9167, 0.01255, 0.9167, 0.01255, 0.9167, 0.01255, 0.9167, 0.01255, 0.9167, 0.01255, 0.9167, 0.01255, 0.9167, 0.01255, 0.9167, 0.01255, 0.9167, 0.01255, 0.9167, 0.01255, 0.9167, 0.01255, 0.9167, 0.01255, 0.9167, 0.01255, 0.9167, 0.01255, 0.9167, 0.01255, 0.9167, 0.01255, 0.9167, 0.01255, 0.9167, 0.01255, 0.9167, 0.01255, 0.9167, 0.01255, 0.9167, 0.01255, 0.9167, 0.01255, 0.9167, 0.01255, 0.9167, 0.01255, 0.9167, 0.01255, 0.9167, 0.01255, 0.9167, 0.01255, 0.9167, 0.01255, 0.9167, 0.01255, 0.9167, 0.01255, 0.9167, 0.01255, 0.9167, 0.01255, 0.9167, 0.01255, 0.9167, 0.01255, 0.9167, 0.01255, 0.9167, 0.01255, 0.9167, 0.01255, 0.9167, 0.01255, 0.9167, 0.01255, 0.9167, 0.01255, 0.9167, 0.01255, 0.9167, 0.01255, 0.9167, 0.01255, 0.9167, 0.01255, 0.9167, 0.01255, 0.9167, 0.01255, 0.9167, 0.01255, 0.9167, 0.01255, 0.9167, 0.01255, 0.9167, 0.01255, 0.9167, 0.01255, 0.9167, 0.01255, 0.9167, 0.01255, 0.9167, 0.01255, 0.9167, 0.01255, 0.9167, 0.01255, 0.9167, 0.01255, 0.9167, 0.01255, 0.9167, 0.09209, 0.659, 0.09209, 0.659, 0.09209, 0.659, 0.09209, 0.659, 0.09209, 0.659, 0.09209, 0.659, 0.09209, 0.659, 0.09209, 0.659, 0.09209, 0.659, 0.09209, 0.659, 0.09209, 0.659, 0.09209, 0.659, 0.09209, 0.659, 0.09209, 0.659, 0.09209, 0.659, 0.09209, 0.659, 0.09209, 0.659, 0.09209, 0.659, 0.09209, 0.659, 0.09209, 0.659, 0.09209, 0.659, 0.09209, 0.659, 0.09209, 0.659, 0.09209, 0.659, 0.09209, 0.659, 0.09209, 0.659, 0.09209, 0.659, 0.09209, 0.659, 0.09209, 0.659, 0.09209, 0.659, 0.09209, 0.659, 0.09209, 0.659, 0.09209, 0.659, 0.09209, 0.659, 0.09209, 0.659, 0.09209, 0.659, 0.09209, 0.659, 0.09209, 0.659, 0.09209, 0.659, 0.09209, 0.659, 0.09209, 0.659, 0.09209, 0.659, 0.09209, 0.659, 0.09209, 0.659, 0.09209, 0.659, 0.09209, 0.659, 0.09209, 0.659, 0.09209, 0.659, 0.09209, 0.659, 0.09209, 0.659, 0.09209, 0.659, 0.09209, 0.659, 0.09209, 0.659, 0.09209, 0.659, 0.09209, 0.659, 0.09209, 0.659, 0.09209, 0.659, 0.09209, 0.659, 0.09209, 0.659, 0.09209, 0.659, 0.09209, 0.659, 0.09209, 0.659, 0.09209, 0.659, 0.09209, 0.659, 0.09209, 0.659, 0.09209, 0.659, 0.09209, 0.659, 0.09209, 0.659, 0.09209, 0.659, 0.09209, 0.659, 0.09209, 0.659, 0.09209, 0.659, 0.09209, 0.659, 0.09209, 0.659, 0.09209, 0.659, 0.09209, 0.659, 0.09209, 0.659, 0.09209, 0.659, 0.09209, 0.659, 0.09209, 0.659, 0.09209, 0.659, 0.09209, 0.659, 0.09209, 0.659, 0.09209, 0.659, 0.09209, 0.659, 0.09209, 0.659, 0.09209, 0.659, 0.09209, 0.659, 0.09209, 0.659, 0.09209, 0.659, 0.09209, 0.659, 0.09209, 0.659, 0.09209, 0.659, 0.09209, 0.659, 0.09209, 0.659, 0.09209, 0.659, 0.01255, 0.9167, 0.01255, 0.9167, 0.01255, 0.9167, 0.01255, 0.9167, 0.01255, 0.9167, 0.01255, 0.9167, 0.01255, 0.9167, 0.01255, 0.9167, 0.01255, 0.9167, 0.01255, 0.9167, 0.01255, 0.9167, 0.01255, 0.9167, 0.01255, 0.9167, 0.01255, 0.9167, 0.01255, 0.9167, 0.01255, 0.9167, 0.01255, 0.9167, 0.01255, 0.9167, 0.01255, 0.9167, 0.01255, 0.9167, 0.01255, 0.9167, 0.01255, 0.9167, 0.01255, 0.9167, 0.01255, 0.9167, 0.01255, 0.9167, 0.01255, 0.9167, 0.01255, 0.9167, 0.01255, 0.9167, 0.01255, 0.9167, 0.01255, 0.9167, 0.01255, 0.9167, 0.01255, 0.9167, 0.01255, 0.9167, 0.01255, 0.9167, 0.01255, 0.9167, 0.01255, 0.9167, 0.01255, 0.9167, 0.01255, 0.9167, 0.01255, 0.9167, 0.01255, 0.9167, 0.01255, 0.9167, 0.01255, 0.9167, 0.01255, 0.9167, 0.01255, 0.9167, 0.01255, 0.9167, 0.01255, 0.9167, 0.01255, 0.9167, 0.01255, 0.9167, 0.09209, 0.659, 0.09209, 0.659, 0.09209, 0.659, 0.09209, 0.659, 0.09209, 0.659, 0.09209, 0.659, 0.09209, 0.659, 0.09209, 0.659, 0.09209, 0.659, 0.09209, 0.659, 0.09209, 0.659, 0.09209, 0.659, 0.09209, 0.659, 0.09209, 0.659, 0.09209, 0.659, 0.09209, 0.659, 0.09209, 0.659, 0.09209, 0.659, 0.09209, 0.659, 0.09209, 0.659, 0.09209, 0.659, 0.09209, 0.659, 0.09209, 0.659, 0.09209, 0.659, 0.09209, 0.659, 0.09209, 0.659, 0.09209, 0.659, 0.09209, 0.659, 0.09209, 0.659, 0.09209, 0.659, 0.09209, 0.659, 0.09209, 0.659, 0.09209, 0.659, 0.09209, 0.659, 0.09209, 0.659, 0.09209, 0.659, 0.09209, 0.659, 0.09209, 0.659, 0.09209, 0.659, 0.09209, 0.659, 0.09209, 0.659, 0.09209, 0.659, 0.09209, 0.659, 0.09209, 0.659, 0.09209, 0.659, 0.09209, 0.659, 0.09209, 0.659, 0.09209, 0.659, 0.09209, 0.659, 0.09209, 0.659, 0.09209, 0.659, 0.09209, 0.659, 0.09209, 0.659, 0.09209, 0.659, 0.09209, 0.659, 0.09209, 0.659, 0.09209, 0.659, 0.09209, 0.659, 0.09209, 0.659, 0.09209, 0.659, 0.09209, 0.659, 0.09209, 0.659, 0.09209, 0.659, 0.09209, 0.659, 0.09209, 0.659, 0.09209, 0.659, 0.09209, 0.659, 0.09209, 0.659, 0.09209, 0.659, 0.09209, 0.659, 0.09209, 0.659, 0.09209, 0.659, 0.09209, 0.659, 0.09209, 0.659, 0.09209, 0.659, 0.09209, 0.659, 0.09209, 0.659, 0.09209, 0.659, 0.09209, 0.659, 0.09209, 0.659, 0.09209, 0.659, 0.09209, 0.659, 0.09209, 0.659, 0.09209, 0.659, 0.09209, 0.659, 0.09209, 0.659, 0.09209, 0.659, 0.09209, 0.659, 0.09209, 0.659, 0.09209, 0.659, 0.09209, 0.659, 0.09209, 0.659, 0.09209, 0.659, 0.09209, 0.659, 0.09209, 0.659, 0.09209, 0.659, 0.09209, 0.659, 0.09209, 0.659, 0.09209, 0.659, 0.09209, 0.659, 0.09209, 0.659, 0.09209, 0.659, 0.09209, 0.659, 0.09209, 0.659, 0.09209, 0.659, 0.09209, 0.659, 0.09209, 0.659, 0.09209, 0.659, 0.09209, 0.659, 0.09209, 0.659, 0.09209, 0.659, 0.09209, 0.659, 0.09209, 0.659, 0.09209, 0.659, 0.09209, 0.659, 0.09209, 0.659, 0.09209, 0.659, 0.09209, 0.659, 0.09209, 0.659, 0.09209, 0.659, 0.09209, 0.659, 0.09209, 0.659, 0.09209, 0.659, 0.09209, 0.659, 0.09209, 0.659, 0.09209, 0.659, 0.09209, 0.659, 0.09209, 0.659, 0.09209, 0.659, 0.09209, 0.659, 0.09209, 0.659, 0.09209, 0.659, 0.09209, 0.659, 0.09209, 0.659, 0.09209, 0.659, 0.09209, 0.659, 0.09209, 0.659, 0.09209, 0.659, 0.09209, 0.659, 0.09209, 0.659, 0.09209, 0.659, 0.09209, 0.659, 0.09209, 0.659, 0.09209, 0.659, 0.09209, 0.659, 0.09209, 0.659, 0.09209, 0.659, 0.09209, 0.659, 0.09209, 0.659, 0.09209, 0.659, 0.09209, 0.659, 0.09209, 0.659, 0.09209, 0.659, 0.09209, 0.659, 0.09209, 0.659, 0.09209, 0.659, 0.09209, 0.659, 0.09209, 0.659, 0.09209, 0.659, 0.09209, 0.659, 0.09209, 0.659, 0.09209, 0.659, 0.09209, 0.659, 0.09209, 0.659, 0.09209, 0.659, 0.09209, 0.659, 0.09209, 0.659, 0.09209, 0.659, 0.09209, 0.659, 0.09209, 0.659, 0.09209, 0.659, 0.09209, 0.659, 0.09209, 0.659, 0.09209, 0.659, 0.09209, 0.659, 0.09209, 0.659, 0.09209, 0.659, 0.09209, 0.659, 0.09209, 0.659, 0.09209, 0.659, 0.09209, 0.659, 0.09209, 0.659, 0.09209, 0.659, 0.09209, 0.659, 0.09209, 0.659, 0.09209, 0.659, 0.09209, 0.659, 0.09209, 0.659, 0.09209, 0.659, 0.09209, 0.659, 0.09209, 0.659, 0.09209, 0.659, 0.01255, 0.9167, 0.01255, 0.9167, 0.01255, 0.9167, 0.01255, 0.9167, 0.01255, 0.9167, 0.01255, 0.9167, 0.01255, 0.9167, 0.01255, 0.9167, 0.01255, 0.9167, 0.01255, 0.9167, 0.01255, 0.9167, 0.01255, 0.9167, 0.01255, 0.9167, 0.01255, 0.9167, 0.01255, 0.9167, 0.01255, 0.9167, 0.01255, 0.9167, 0.01255, 0.9167, 0.01255, 0.9167, 0.01255, 0.9167, 0.01255, 0.9167, 0.01255, 0.9167, 0.01255, 0.9167, 0.01255, 0.9167, 0.01255, 0.9167, 0.01255, 0.9167, 0.01255, 0.9167, 0.01255, 0.9167, 0.01255, 0.9167, 0.01255, 0.9167, 0.01255, 0.9167, 0.01255, 0.9167, 0.01255, 0.9167, 0.01255, 0.9167, 0.01255, 0.9167, 0.01255, 0.9167, 0.01255, 0.9167, 0.01255, 0.9167, 0.01255, 0.9167, 0.01255, 0.9167, 0.01255, 0.9167, 0.01255, 0.9167, 0.01255, 0.9167, 0.01255, 0.9167, 0.01255, 0.9167, 0.01255, 0.9167, 0.01255, 0.9167, 0.01255, 0.9167, 0.01255, 0.9167, 0.01255, 0.9167, 0.01255, 0.9167, 0.01255, 0.9167, 0.01255, 0.9167, 0.01255, 0.9167, 0.01255, 0.9167, 0.01255, 0.9167, 0.01255, 0.9167, 0.01255, 0.9167, 0.01255, 0.9167, 0.01255, 0.9167, 0.01255, 0.9167, 0.01255, 0.9167, 0.01255, 0.9167, 0.01255, 0.9167, 0.01255, 0.9167, 0.01255, 0.9167, 0.01255, 0.9167, 0.01255, 0.9167, 0.01255, 0.9167, 0.01255, 0.9167, 0.01255, 0.9167, 0.01255, 0.9167, 0.01255, 0.9167, 0.01255, 0.9167, 0.01255, 0.9167, 0.01255, 0.9167, 0.01255, 0.9167, 0.01255, 0.9167, 0.01255, 0.9167, 0.01255, 0.9167, 0.01255, 0.9167, 0.01255, 0.9167, 0.01255, 0.9167, 0.01255, 0.9167, 0.01255, 0.9167, 0.01255, 0.9167, 0.01255, 0.9167, 0.01255, 0.9167, 0.01255, 0.9167, 0.01255, 0.9167, 0.01255, 0.9167, 0.01255, 0.9167, 0.01255, 0.9167, 0.01255, 0.9167, 0.01255, 0.9167, 0.01255, 0.9167, 0.01255, 0.9167, 0.01255, 0.9167, 0.01255, 0.9167, 0.01255, 0.9167, 0.01255, 0.9167, 0.01255, 0.9167, 0.01255, 0.9167, 0.01255, 0.9167, 0.01255, 0.9167, 0.01255, 0.9167, 0.01255, 0.9167, 0.01255, 0.9167, 0.01255, 0.9167, 0.01255, 0.9167, 0.01255, 0.9167, 0.01255, 0.9167, 0.01255, 0.9167, 0.01255, 0.9167, 0.01255, 0.9167, 0.01255, 0.9167, 0.01255, 0.9167, 0.01255, 0.9167, 0.01255, 0.9167, 0.01255, 0.9167, 0.01255, 0.9167, 0.01255, 0.9167, 0.01255, 0.9167, 0.01255, 0.9167, 0.01255, 0.9167, 0.01255, 0.9167, 0.01255, 0.9167, 0.01255, 0.9167, 0.01255, 0.9167, 0.01255, 0.9167, 0.01255, 0.9167, 0.01255, 0.9167, 0.01255, 0.9167, 0.01255, 0.9167, 0.01255, 0.9167, 0.01255, 0.9167, 0.01255, 0.9167, 0.01255, 0.9167, 0.01255, 0.9167, 0.01255, 0.9167, 0.01255, 0.9167, 0.01255, 0.9167, 0.01255, 0.9167, 0.01255, 0.9167, 0.01255, 0.9167, 0.01255, 0.9167, 0.01255, 0.9167, 0.01255, 0.9167, 0.01255, 0.9167, 0.01255, 0.9167, 0.01255, 0.9167, 0.01255, 0.9167, 0.01255, 0.9167, 0.01255, 0.9167, 0.01255, 0.9167, 0.01255, 0.9167, 0.01255, 0.9167, 0.01255, 0.9167, 0.01255, 0.9167, 0.01255, 0.9167, 0.01255, 0.9167, 0.01255, 0.9167, 0.01255, 0.9167, 0.01255, 0.9167, 0.01255, 0.9167, 0.01255, 0.9167, 0.01255, 0.9167, 0.01255, 0.9167, 0.01255, 0.9167, 0.01255, 0.9167, 0.01255, 0.9167, 0.01255, 0.9167, 0.01255, 0.9167, 0.01255, 0.9167, 0.01255, 0.9167, 0.01255, 0.9167, 0.01255, 0.9167, 0.01255, 0.9167, 0.01255, 0.9167, 0.01255, 0.9167, 0.01255, 0.9167, 0.01255, 0.9167, 0.01255, 0.9167, 0.01255, 0.9167, 0.01255, 0.9167, 0.01255, 0.9167, 0.01255, 0.9167, 0.01255, 0.9167, 0.01255, 0.9167, 0.01255, 0.9167, 0.01255, 0.9167, 0.01255, 0.9167, 0.01255, 0.9167, 0.01255, 0.9167, 0.01255, 0.9167, 0.09209, 0.659, 0.09209, 0.659, 0.09209, 0.659, 0.09209, 0.659, 0.09209, 0.659, 0.09209, 0.659, 0.09209, 0.659, 0.09209, 0.659, 0.09209, 0.659, 0.09209, 0.659, 0.09209, 0.659, 0.09209, 0.659, 0.09209, 0.659, 0.09209, 0.659, 0.09209, 0.659, 0.09209, 0.659, 0.09209, 0.659, 0.09209, 0.659, 0.09209, 0.659, 0.09209, 0.659, 0.09209, 0.659, 0.09209, 0.659, 0.09209, 0.659, 0.09209, 0.659, 0.09209, 0.659, 0.09209, 0.659, 0.09209, 0.659, 0.09209, 0.659, 0.09209, 0.659, 0.09209, 0.659, 0.09209, 0.659, 0.09209, 0.659, 0.09209, 0.659, 0.09209, 0.659, 0.09209, 0.659, 0.09209, 0.659, 0.09209, 0.659, 0.09209, 0.659, 0.09209, 0.659, 0.09209, 0.659, 0.09209, 0.659, 0.09209, 0.659, 0.09209, 0.659, 0.09209, 0.659, 0.09209, 0.659, 0.09209, 0.659, 0.09209, 0.659, 0.09209, 0.659, 0.09209, 0.659, 0.09209, 0.659, 0.09209, 0.659, 0.09209, 0.659, 0.09209, 0.659, 0.09209, 0.659, 0.09209, 0.659, 0.09209, 0.659, 0.09209, 0.659, 0.09209, 0.659, 0.09209, 0.659, 0.09209, 0.659, 0.09209, 0.659, 0.09209, 0.659, 0.09209, 0.659, 0.09209, 0.659, 0.09209, 0.659, 0.09209, 0.659, 0.09209, 0.659, 0.09209, 0.659, 0.09209, 0.659, 0.09209, 0.659, 0.09209, 0.659, 0.09209, 0.659, 0.09209, 0.659, 0.09209, 0.659, 0.09209, 0.659, 0.09209, 0.659, 0.09209, 0.659, 0.09209, 0.659, 0.09209, 0.659, 0.09209, 0.659, 0.09209, 0.659, 0.09209, 0.659, 0.09209, 0.659, 0.09209, 0.659, 0.09209, 0.659, 0.09209, 0.659, 0.09209, 0.659, 0.09209, 0.659, 0.09209, 0.659, 0.09209, 0.659, 0.09209, 0.659, 0.09209, 0.659, 0.09209, 0.659, 0.09209, 0.659, 0.09209, 0.659, 0.09209, 0.659, 0.01255, 0.9167, 0.01255, 0.9167, 0.01255, 0.9167, 0.01255, 0.9167, 0.01255, 0.9167, 0.01255, 0.9167, 0.01255, 0.9167, 0.01255, 0.9167, 0.01255, 0.9167, 0.01255, 0.9167, 0.01255, 0.9167, 0.01255, 0.9167, 0.01255, 0.9167, 0.01255, 0.9167, 0.01255, 0.9167, 0.01255, 0.9167, 0.01255, 0.9167, 0.01255, 0.9167, 0.01255, 0.9167, 0.01255, 0.9167, 0.01255, 0.9167, 0.01255, 0.9167, 0.01255, 0.9167, 0.01255, 0.9167, 0.01255, 0.9167, 0.01255, 0.9167, 0.01255, 0.9167, 0.01255, 0.9167, 0.01255, 0.9167, 0.01255, 0.9167, 0.01255, 0.9167, 0.01255, 0.9167, 0.01255, 0.9167, 0.01255, 0.9167, 0.01255, 0.9167, 0.01255, 0.9167, 0.01255, 0.9167, 0.01255, 0.9167, 0.01255, 0.9167, 0.01255, 0.9167, 0.01255, 0.9167, 0.01255, 0.9167, 0.01255, 0.9167, 0.01255, 0.9167, 0.01255, 0.9167, 0.01255, 0.9167, 0.01255, 0.9167, 0.01255, 0.9167, 0.01255, 0.9167, 0.01255, 0.9167, 0.01255, 0.9167, 0.01255, 0.9167, 0.01255, 0.9167, 0.01255, 0.9167, 0.01255, 0.9167, 0.01255, 0.9167, 0.01255, 0.9167, 0.01255, 0.9167, 0.01255, 0.9167, 0.01255, 0.9167, 0.09209, 0.659, 0.09209, 0.659, 0.09209, 0.659, 0.09209, 0.659, 0.09209, 0.659, 0.09209, 0.659, 0.09209, 0.659, 0.09209, 0.659, 0.09209, 0.659, 0.09209, 0.659, 0.09209, 0.659, 0.09209, 0.659, 0.09209, 0.659, 0.09209, 0.659, 0.09209, 0.659, 0.09209, 0.659, 0.09209, 0.659, 0.09209, 0.659, 0.09209, 0.659, 0.09209, 0.659, 0.09209, 0.659, 0.09209, 0.659, 0.09209, 0.659, 0.09209, 0.659, 0.09209, 0.659, 0.09209, 0.659, 0.09209, 0.659, 0.09209, 0.659, 0.09209, 0.659, 0.09209, 0.659, 0.09209, 0.659, 0.09209, 0.659, 0.09209, 0.659, 0.09209, 0.659, 0.09209, 0.659, 0.09209, 0.659, 0.09209, 0.659, 0.09209, 0.659, 0.09209, 0.659, 0.09209, 0.659, 0.09209, 0.659, 0.09209, 0.659, 0.09209, 0.659, 0.09209, 0.659, 0.09209, 0.659, 0.09209, 0.659, 0.09209, 0.659, 0.09209, 0.659, 0.09209, 0.659, 0.09209, 0.659, 0.09209, 0.659, 0.09209, 0.659, 0.09209, 0.659, 0.09209, 0.659, 0.09209, 0.659, 0.09209, 0.659, 0.09209, 0.659, 0.09209, 0.659, 0.09209, 0.659, 0.09209, 0.659, 0.09209, 0.659, 0.09209, 0.659, 0.09209, 0.659, 0.09209, 0.659, 0.09209, 0.659, 0.09209, 0.659, 0.09209, 0.659, 0.09209, 0.659, 0.09209, 0.659, 0.09209, 0.659, 0.09209, 0.659, 0.09209, 0.659, 0.09209, 0.659, 0.09209, 0.659, 0.09209, 0.659, 0.09209, 0.659, 0.09209, 0.659, 0.09209, 0.659, 0.09209, 0.659, 0.09209, 0.659, 0.09209, 0.659, 0.09209, 0.659, 0.09209, 0.659, 0.09209, 0.659, 0.09209, 0.659, 0.09209, 0.659, 0.09209, 0.659, 0.09209, 0.659, 0.09209, 0.659, 0.09209, 0.659, 0.09209, 0.659, 0.09209, 0.659, 0.09209, 0.659, 0.09209, 0.659, 0.09209, 0.659, 0.09209, 0.659, 0.09209, 0.659, 0.09209, 0.659, 0.09209, 0.659, 0.09209, 0.659, 0.09209, 0.659, 0.09209, 0.659, 0.09209, 0.659, 0.09209, 0.659, 0.09209, 0.659, 0.09209, 0.659, 0.09209, 0.659, 0.09209, 0.659, 0.09209, 0.659, 0.09209, 0.659, 0.09209, 0.659, 0.09209, 0.659, 0.09209, 0.659, 0.09209, 0.659, 0.09209, 0.659, 0.09209, 0.659, 0.09209, 0.659, 0.09209, 0.659, 0.09209, 0.659, 0.09209, 0.659, 0.09209, 0.659, 0.09209, 0.659, 0.09209, 0.659, 0.09209, 0.659, 0.09209, 0.659, 0.09209, 0.659, 0.09209, 0.659, 0.09209, 0.659, 0.09209, 0.659, 0.09209, 0.659, 0.09209, 0.659, 0.09209, 0.659, 0.09209, 0.659, 0.09209, 0.659, 0.09209, 0.659, 0.09209, 0.659, 0.09209, 0.659, 0.09209, 0.659, 0.09209, 0.659, 0.09209, 0.659, 0.09209, 0.659, 0.09209, 0.659, 0.09209, 0.659, 0.09209, 0.659, 0.09209, 0.659, 0.09209, 0.659, 0.09209, 0.659, 0.09209, 0.659, 0.09209, 0.659, 0.09209, 0.659, 0.09209, 0.659, 0.09209, 0.659, 0.09209, 0.659, 0.09209, 0.659, 0.09209, 0.659, 0.09209, 0.659, 0.09209, 0.659, 0.09209, 0.659, 0.09209, 0.659, 0.09209, 0.659, 0.09209, 0.659, 0.09209, 0.659, 0.09209, 0.659, 0.09209, 0.659, 0.09209, 0.659, 0.09209, 0.659, 0.09209, 0.659, 0.09209, 0.659, 0.09209, 0.659, 0.09209, 0.659, 0.09209, 0.659, 0.09209, 0.659, 0.09209, 0.659, 0.09209, 0.659, 0.09209, 0.659, 0.09209, 0.659, 0.09209, 0.659, 0.09209, 0.659, 0.09209, 0.659, 0.09209, 0.659, 0.09209, 0.659, 0.09209, 0.659, 0.09209, 0.659, 0.09209, 0.659, 0.09209, 0.659, 0.09209, 0.659, 0.09209, 0.659, 0.09209, 0.659, 0.09209, 0.659, 0.09209, 0.659, 0.09209, 0.659, 0.09209, 0.659])
me_cube_140.materials.append(mat_material_003)
me_cube_140.use_remesh_fix_poles = True
me_cube_140.use_remesh_preserve_attributes = False
me_cube_140.update()
me_cube_164 = bpy.data.meshes.new('Cube.164')
me_cube_164.from_pydata([(4.768e-07, -0.1106, 0.06926), (4.768e-07, -0.1032, 0.09417), (0.0782, -0.0782, 0.06926), (0.07295, -0.07295, 0.09417), (0.1106, -1.192e-07, 0.06926), (0.1032, -1.192e-07, 0.09417), (0.0782, 0.0782, 0.06926), (0.07295, 0.07295, 0.09417), (-0.01419, 0.01419, 0.1334), (-0.02006, -1.192e-07, 0.1334), (4.768e-07, -0.02007, 0.1334), (-0.01419, -0.01419, 0.1334), (4.768e-07, 0.02007, 0.1334), (0.01419, 0.01419, 0.1334), (0.02007, -1.192e-07, 0.1334), (0.01419, -0.01419, 0.1334), (-0.01419, 0.01419, 0.3348), (-0.02006, -1.192e-07, 0.3348), (4.768e-07, -0.02007, 0.3348), (-0.01419, -0.01419, 0.3348), (4.768e-07, 0.02007, 0.3348), (0.01419, 0.01419, 0.3348), (0.02007, -1.192e-07, 0.3348), (0.01419, -0.01419, 0.3348), (4.768e-07, 0.02842, 0.3086), (0.0201, 0.0201, 0.3086), (0.02842, -1.192e-07, 0.3086), (0.0201, -0.0201, 0.3086), (4.768e-07, -0.02842, 0.3086), (-0.0201, -0.0201, 0.3086), (-0.02842, -1.192e-07, 0.3086), (-0.0201, 0.0201, 0.3086), (-0.01955, 0.01955, 0.3348), (-0.02764, -1.192e-07, 0.3348), (-0.01955, -0.01955, 0.3348), (4.768e-07, -0.02764, 0.3348), (0.01955, -0.01955, 0.3348), (0.02764, -1.192e-07, 0.3348), (0.01955, 0.01955, 0.3348), (4.768e-07, 0.02764, 0.3348), (4.768e-07, 0.05208, 0.1311), (4.768e-07, 0.02667, 0.2078), (4.768e-07, 0.09865, 0.04077), (-0.03683, 0.03683, 0.1311), (-0.06976, 0.06976, 0.04077), (-0.01886, 0.01886, 0.2078), (-0.05208, -1.192e-07, 0.1311), (-0.09865, -1.192e-07, 0.04077), (-0.02667, -1.192e-07, 0.2078), (-0.03683, -0.03683, 0.1311), (-0.06976, -0.06976, 0.04077), (-0.01886, -0.01886, 0.2078), (4.768e-07, -0.05208, 0.1311), (4.768e-07, -0.09865, 0.04077), (4.768e-07, -0.02667, 0.2078), (0.03683, -0.03683, 0.1311), (0.06976, -0.06976, 0.04077), (0.01886, -0.01886, 0.2078), (0.05208, -1.192e-07, 0.1311), (0.09865, -1.192e-07, 0.04077), (0.02667, -1.192e-07, 0.2078), (0.03683, 0.03683, 0.1311), (0.06976, 0.06976, 0.04077), (0.01886, 0.01886, 0.2078), (4.768e-07, 0.02393, 0.3086), (0.01692, 0.01692, 0.3086), (0.02393, -1.192e-07, 0.3086), (0.01692, -0.01692, 0.3086), (4.768e-07, -0.02393, 0.3086), (-0.01692, -0.01692, 0.3086), (-0.02393, -1.192e-07, 0.3086), (-0.01692, 0.01692, 0.3086), (-0.01655, 0.01655, 0.2507), (-0.0234, -1.192e-07, 0.2507), (-0.01655, -0.01655, 0.2507), (4.768e-07, -0.0234, 0.2507), (0.01655, -0.01655, 0.2507), (0.0234, -1.192e-07, 0.2507), (0.01655, 0.01655, 0.2507), (4.768e-07, 0.0234, 0.2507), (-0.04714, 0.04714, 6.706e-06), (-0.06667, -1.192e-07, 6.706e-06), (-0.04714, -0.04714, 6.706e-06), (4.768e-07, -0.06667, 6.706e-06), (0.04714, -0.04714, 6.706e-06), (0.06667, -1.192e-07, 6.706e-06), (0.04714, 0.04714, 6.706e-06), (4.768e-07, 0.06667, 6.706e-06), (-0.07295, -0.07295, 0.09417), (-0.0782, -0.0782, 0.06926), (-0.1032, -1.192e-07, 0.09417), (-0.1106, -1.192e-07, 0.06926), (-0.07295, 0.07295, 0.09417), (-0.0782, 0.0782, 0.06926), (4.768e-07, 0.1106, 0.06926), (4.768e-07, 0.1032, 0.09417)], [], [(69, 73, 74), (73, 71, 72), (79, 65, 78), (39, 25, 24), (78, 66, 77), (66, 76, 77), (67, 75, 76), (68, 74, 75), (18, 11, 19), (35, 23, 18), (18, 15, 10), (9, 10, 14), (16, 12, 20), (19, 9, 17), (21, 14, 22), (34, 17, 33), (20, 13, 21), (37, 23, 36), (94, 7, 6), (22, 15, 23), (30, 32, 31), (34, 30, 29), (27, 35, 28), (38, 26, 25), (37, 21, 22), (62, 85, 86), (91, 44, 47), (40, 92, 43), (94, 44, 93), (48, 43, 46), (41, 43, 45), (43, 90, 46), (48, 49, 51), (91, 50, 89), (46, 88, 49), (51, 52, 54), (0, 50, 53), (49, 1, 52), (54, 55, 57), (0, 56, 2), (55, 1, 3), (60, 55, 58), (2, 59, 4), (58, 3, 5), (60, 61, 63), (61, 95, 40), (6, 59, 62), (63, 40, 41), (94, 62, 42), (17, 8, 16), (26, 36, 27), (35, 29, 28), (39, 21, 38), (31, 39, 24), (39, 16, 20), (32, 17, 16), (35, 19, 34), (73, 45, 48), (77, 57, 60), (63, 77, 60), (41, 78, 63), (83, 50, 82), (81, 44, 80), (72, 41, 45), (72, 64, 79), (51, 73, 48), (80, 86, 84), (75, 51, 54), (42, 86, 87), (44, 87, 80), (50, 81, 82), (56, 83, 84), (85, 56, 84), (76, 54, 57), (66, 25, 26), (69, 30, 70), (64, 31, 24), (67, 28, 68), (68, 29, 69), (65, 24, 25), (66, 27, 67), (71, 30, 31), (6, 5, 4), (2, 5, 3), (0, 3, 1), (89, 1, 88), (89, 90, 91), (91, 92, 93), (93, 95, 94), (58, 7, 61), (69, 70, 73), (73, 70, 71), (79, 64, 65), (39, 38, 25), (78, 65, 66), (66, 67, 76), (67, 68, 75), (68, 69, 74), (18, 10, 11), (35, 36, 23), (18, 23, 15), (14, 13, 9), (13, 12, 9), (12, 8, 9), (9, 11, 10), (10, 15, 14), (16, 8, 12), (19, 11, 9), (21, 13, 14), (34, 19, 17), (20, 12, 13), (37, 22, 23), (94, 95, 7), (22, 14, 15), (30, 33, 32), (34, 33, 30), (27, 36, 35), (38, 37, 26), (37, 38, 21), (62, 59, 85), (91, 93, 44), (40, 95, 92), (94, 42, 44), (48, 45, 43), (41, 40, 43), (43, 92, 90), (48, 46, 49), (91, 47, 50), (46, 90, 88), (51, 49, 52), (0, 89, 50), (49, 88, 1), (54, 52, 55), (0, 53, 56), (55, 52, 1), (60, 57, 55), (2, 56, 59), (58, 55, 3), (60, 58, 61), (61, 7, 95), (6, 4, 59), (63, 61, 40), (94, 6, 62), (17, 9, 8), (26, 37, 36), (35, 34, 29), (39, 20, 21), (31, 32, 39), (39, 32, 16), (32, 33, 17), (35, 18, 19), (73, 72, 45), (77, 76, 57), (63, 78, 77), (41, 79, 78), (83, 53, 50), (81, 47, 44), (72, 79, 41), (72, 71, 64), (51, 74, 73), (80, 87, 86), (86, 85, 84), (84, 83, 82), (82, 81, 84), (81, 80, 84), (75, 74, 51), (42, 62, 86), (44, 42, 87), (50, 47, 81), (56, 53, 83), (85, 59, 56), (76, 75, 54), (66, 65, 25), (69, 29, 30), (64, 71, 31), (67, 27, 28), (68, 28, 29), (65, 64, 24), (66, 26, 27), (71, 70, 30), (6, 7, 5), (2, 4, 5), (0, 2, 3), (89, 0, 1), (89, 88, 90), (91, 90, 92), (93, 92, 95), (58, 5, 7)])
_uv = me_cube_164.uv_layers.new(name='UVMap')
_uv.uv.foreach_set('vector', [0.01255, 0.9167, 0.01255, 0.9167, 0.01255, 0.9167, 0.01255, 0.9167, 0.01255, 0.9167, 0.01255, 0.9167, 0.01255, 0.9167, 0.01255, 0.9167, 0.01255, 0.9167, 0.01255, 0.9167, 0.01255, 0.9167, 0.01255, 0.9167, 0.01255, 0.9167, 0.01255, 0.9167, 0.01255, 0.9167, 0.01255, 0.9167, 0.01255, 0.9167, 0.01255, 0.9167, 0.01255, 0.9167, 0.01255, 0.9167, 0.01255, 0.9167, 0.01255, 0.9167, 0.01255, 0.9167, 0.01255, 0.9167, 0.01255, 0.9167, 0.01255, 0.9167, 0.01255, 0.9167, 0.01255, 0.9167, 0.01255, 0.9167, 0.01255, 0.9167, 0.01255, 0.9167, 0.01255, 0.9167, 0.01255, 0.9167, 0.01255, 0.9167, 0.01255, 0.9167, 0.01255, 0.9167, 0.01255, 0.9167, 0.01255, 0.9167, 0.01255, 0.9167, 0.01255, 0.9167, 0.01255, 0.9167, 0.01255, 0.9167, 0.01255, 0.9167, 0.01255, 0.9167, 0.01255, 0.9167, 0.01255, 0.9167, 0.01255, 0.9167, 0.01255, 0.9167, 0.01255, 0.9167, 0.01255, 0.9167, 0.01255, 0.9167, 0.01255, 0.9167, 0.01255, 0.9167, 0.01255, 0.9167, 0.01255, 0.9167, 0.01255, 0.9167, 0.01255, 0.9167, 0.01255, 0.9167, 0.01255, 0.9167, 0.01255, 0.9167, 0.01255, 0.9167, 0.01255, 0.9167, 0.01255, 0.9167, 0.01255, 0.9167, 0.01255, 0.9167, 0.01255, 0.9167, 0.01255, 0.9167, 0.01255, 0.9167, 0.01255, 0.9167, 0.01255, 0.9167, 0.01255, 0.9167, 0.01255, 0.9167, 0.01255, 0.9167, 0.01255, 0.9167, 0.01255, 0.9167, 0.01255, 0.9167, 0.01255, 0.9167, 0.01255, 0.9167, 0.01255, 0.9167, 0.01255, 0.9167, 0.01255, 0.9167, 0.01255, 0.9167, 0.01255, 0.9167, 0.01255, 0.9167, 0.01255, 0.9167, 0.01255, 0.9167, 0.01255, 0.9167, 0.01255, 0.9167, 0.01255, 0.9167, 0.01255, 0.9167, 0.01255, 0.9167, 0.01255, 0.9167, 0.01255, 0.9167, 0.01255, 0.9167, 0.01255, 0.9167, 0.01255, 0.9167, 0.01255, 0.9167, 0.01255, 0.9167, 0.01255, 0.9167, 0.01255, 0.9167, 0.01255, 0.9167, 0.01255, 0.9167, 0.01255, 0.9167, 0.01255, 0.9167, 0.01255, 0.9167, 0.01255, 0.9167, 0.01255, 0.9167, 0.01255, 0.9167, 0.01255, 0.9167, 0.01255, 0.9167, 0.01255, 0.9167, 0.01255, 0.9167, 0.01255, 0.9167, 0.01255, 0.9167, 0.01255, 0.9167, 0.01255, 0.9167, 0.01255, 0.9167, 0.01255, 0.9167, 0.01255, 0.9167, 0.01255, 0.9167, 0.01255, 0.9167, 0.01255, 0.9167, 0.01255, 0.9167, 0.01255, 0.9167, 0.01255, 0.9167, 0.01255, 0.9167, 0.01255, 0.9167, 0.01255, 0.9167, 0.01255, 0.9167, 0.01255, 0.9167, 0.01255, 0.9167, 0.01255, 0.9167, 0.01255, 0.9167, 0.01255, 0.9167, 0.01255, 0.9167, 0.01255, 0.9167, 0.01255, 0.9167, 0.01255, 0.9167, 0.01255, 0.9167, 0.01255, 0.9167, 0.01255, 0.9167, 0.01255, 0.9167, 0.01255, 0.9167, 0.01255, 0.9167, 0.01255, 0.9167, 0.01255, 0.9167, 0.01255, 0.9167, 0.01255, 0.9167, 0.01255, 0.9167, 0.01255, 0.9167, 0.01255, 0.9167, 0.01255, 0.9167, 0.01255, 0.9167, 0.01255, 0.9167, 0.01255, 0.9167, 0.01255, 0.9167, 0.01255, 0.9167, 0.01255, 0.9167, 0.01255, 0.9167, 0.01255, 0.9167, 0.01255, 0.9167, 0.01255, 0.9167, 0.01255, 0.9167, 0.01255, 0.9167, 0.01255, 0.9167, 0.01255, 0.9167, 0.01255, 0.9167, 0.01255, 0.9167, 0.01255, 0.9167, 0.01255, 0.9167, 0.01255, 0.9167, 0.01255, 0.9167, 0.01255, 0.9167, 0.01255, 0.9167, 0.01255, 0.9167, 0.01255, 0.9167, 0.01255, 0.9167, 0.01255, 0.9167, 0.01255, 0.9167, 0.01255, 0.9167, 0.01255, 0.9167, 0.01255, 0.9167, 0.01255, 0.9167, 0.01255, 0.9167, 0.01255, 0.9167, 0.01255, 0.9167, 0.01255, 0.9167, 0.01255, 0.9167, 0.01255, 0.9167, 0.01255, 0.9167, 0.01255, 0.9167, 0.01255, 0.9167, 0.01255, 0.9167, 0.01255, 0.9167, 0.01255, 0.9167, 0.01255, 0.9167, 0.01255, 0.9167, 0.01255, 0.9167, 0.01255, 0.9167, 0.01255, 0.9167, 0.01255, 0.9167, 0.01255, 0.9167, 0.01255, 0.9167, 0.01255, 0.9167, 0.01255, 0.9167, 0.01255, 0.9167, 0.01255, 0.9167, 0.01255, 0.9167, 0.01255, 0.9167, 0.01255, 0.9167, 0.01255, 0.9167, 0.01255, 0.9167, 0.01255, 0.9167, 0.01255, 0.9167, 0.01255, 0.9167, 0.01255, 0.9167, 0.01255, 0.9167, 0.01255, 0.9167, 0.01255, 0.9167, 0.01255, 0.9167, 0.01255, 0.9167, 0.01255, 0.9167, 0.01255, 0.9167, 0.01255, 0.9167, 0.01255, 0.9167, 0.01255, 0.9167, 0.01255, 0.9167, 0.01255, 0.9167, 0.01255, 0.9167, 0.01255, 0.9167, 0.01255, 0.9167, 0.01255, 0.9167, 0.01255, 0.9167, 0.01255, 0.9167, 0.01255, 0.9167, 0.01255, 0.9167, 0.01255, 0.9167, 0.01255, 0.9167, 0.01255, 0.9167, 0.01255, 0.9167, 0.01255, 0.9167, 0.01255, 0.9167, 0.01255, 0.9167, 0.01255, 0.9167, 0.01255, 0.9167, 0.01255, 0.9167, 0.01255, 0.9167, 0.01255, 0.9167, 0.01255, 0.9167, 0.01255, 0.9167, 0.01255, 0.9167, 0.01255, 0.9167, 0.01255, 0.9167, 0.01255, 0.9167, 0.01255, 0.9167, 0.01255, 0.9167, 0.01255, 0.9167, 0.01255, 0.9167, 0.01255, 0.9167, 0.01255, 0.9167, 0.01255, 0.9167, 0.01255, 0.9167, 0.01255, 0.9167, 0.01255, 0.9167, 0.01255, 0.9167, 0.01255, 0.9167, 0.01255, 0.9167, 0.01255, 0.9167, 0.01255, 0.9167, 0.01255, 0.9167, 0.01255, 0.9167, 0.01255, 0.9167, 0.01255, 0.9167, 0.01255, 0.9167, 0.01255, 0.9167, 0.01255, 0.9167, 0.01255, 0.9167, 0.01255, 0.9167, 0.01255, 0.9167, 0.01255, 0.9167, 0.01255, 0.9167, 0.01255, 0.9167, 0.01255, 0.9167, 0.01255, 0.9167, 0.01255, 0.9167, 0.01255, 0.9167, 0.01255, 0.9167, 0.01255, 0.9167, 0.01255, 0.9167, 0.01255, 0.9167, 0.01255, 0.9167, 0.01255, 0.9167, 0.01255, 0.9167, 0.01255, 0.9167, 0.01255, 0.9167, 0.01255, 0.9167, 0.01255, 0.9167, 0.01255, 0.9167, 0.01255, 0.9167, 0.01255, 0.9167, 0.01255, 0.9167, 0.01255, 0.9167, 0.01255, 0.9167, 0.01255, 0.9167, 0.01255, 0.9167, 0.01255, 0.9167, 0.01255, 0.9167, 0.01255, 0.9167, 0.01255, 0.9167, 0.01255, 0.9167, 0.01255, 0.9167, 0.01255, 0.9167, 0.01255, 0.9167, 0.01255, 0.9167, 0.01255, 0.9167, 0.01255, 0.9167, 0.01255, 0.9167, 0.01255, 0.9167, 0.01255, 0.9167, 0.01255, 0.9167, 0.01255, 0.9167, 0.01255, 0.9167, 0.01255, 0.9167, 0.01255, 0.9167, 0.01255, 0.9167, 0.01255, 0.9167, 0.01255, 0.9167, 0.01255, 0.9167, 0.01255, 0.9167, 0.01255, 0.9167, 0.01255, 0.9167, 0.01255, 0.9167, 0.01255, 0.9167, 0.01255, 0.9167, 0.01255, 0.9167, 0.01255, 0.9167, 0.01255, 0.9167, 0.01255, 0.9167, 0.01255, 0.9167, 0.01255, 0.9167, 0.01255, 0.9167, 0.01255, 0.9167, 0.01255, 0.9167, 0.01255, 0.9167, 0.01255, 0.9167, 0.01255, 0.9167, 0.01255, 0.9167, 0.01255, 0.9167, 0.01255, 0.9167, 0.01255, 0.9167, 0.01255, 0.9167, 0.01255, 0.9167, 0.01255, 0.9167, 0.01255, 0.9167, 0.01255, 0.9167, 0.01255, 0.9167, 0.01255, 0.9167, 0.01255, 0.9167, 0.01255, 0.9167, 0.01255, 0.9167, 0.01255, 0.9167, 0.01255, 0.9167, 0.01255, 0.9167, 0.01255, 0.9167, 0.01255, 0.9167, 0.01255, 0.9167, 0.01255, 0.9167, 0.01255, 0.9167, 0.01255, 0.9167, 0.01255, 0.9167, 0.01255, 0.9167, 0.01255, 0.9167, 0.01255, 0.9167, 0.01255, 0.9167, 0.01255, 0.9167, 0.01255, 0.9167, 0.01255, 0.9167, 0.01255, 0.9167, 0.01255, 0.9167, 0.01255, 0.9167, 0.01255, 0.9167, 0.01255, 0.9167, 0.01255, 0.9167, 0.01255, 0.9167, 0.01255, 0.9167, 0.01255, 0.9167, 0.01255, 0.9167, 0.01255, 0.9167, 0.01255, 0.9167, 0.01255, 0.9167, 0.01255, 0.9167, 0.01255, 0.9167, 0.01255, 0.9167, 0.01255, 0.9167, 0.01255, 0.9167, 0.01255, 0.9167, 0.01255, 0.9167, 0.01255, 0.9167, 0.01255, 0.9167, 0.01255, 0.9167, 0.01255, 0.9167, 0.01255, 0.9167, 0.01255, 0.9167, 0.01255, 0.9167, 0.01255, 0.9167, 0.01255, 0.9167, 0.01255, 0.9167, 0.01255, 0.9167, 0.01255, 0.9167, 0.01255, 0.9167, 0.01255, 0.9167, 0.01255, 0.9167, 0.01255, 0.9167, 0.01255, 0.9167, 0.01255, 0.9167, 0.01255, 0.9167, 0.01255, 0.9167, 0.01255, 0.9167, 0.01255, 0.9167, 0.01255, 0.9167, 0.01255, 0.9167, 0.01255, 0.9167, 0.01255, 0.9167, 0.01255, 0.9167, 0.01255, 0.9167, 0.01255, 0.9167, 0.01255, 0.9167, 0.01255, 0.9167, 0.01255, 0.9167, 0.01255, 0.9167, 0.01255, 0.9167, 0.01255, 0.9167, 0.01255, 0.9167, 0.01255, 0.9167, 0.01255, 0.9167, 0.01255, 0.9167, 0.01255, 0.9167, 0.01255, 0.9167, 0.01255, 0.9167, 0.01255, 0.9167, 0.01255, 0.9167, 0.01255, 0.9167, 0.01255, 0.9167, 0.01255, 0.9167, 0.01255, 0.9167, 0.01255, 0.9167, 0.01255, 0.9167, 0.01255, 0.9167, 0.01255, 0.9167, 0.01255, 0.9167, 0.01255, 0.9167, 0.01255, 0.9167, 0.01255, 0.9167, 0.01255, 0.9167, 0.01255, 0.9167, 0.01255, 0.9167, 0.01255, 0.9167, 0.01255, 0.9167, 0.01255, 0.9167, 0.01255, 0.9167, 0.01255, 0.9167, 0.01255, 0.9167, 0.01255, 0.9167, 0.01255, 0.9167, 0.01255, 0.9167, 0.01255, 0.9167, 0.01255, 0.9167, 0.01255, 0.9167, 0.01255, 0.9167, 0.01255, 0.9167, 0.01255, 0.9167, 0.01255, 0.9167, 0.01255, 0.9167, 0.01255, 0.9167, 0.01255, 0.9167, 0.01255, 0.9167, 0.01255, 0.9167, 0.01255, 0.9167, 0.01255, 0.9167, 0.01255, 0.9167, 0.01255, 0.9167, 0.01255, 0.9167, 0.01255, 0.9167, 0.01255, 0.9167, 0.01255, 0.9167, 0.01255, 0.9167, 0.01255, 0.9167, 0.01255, 0.9167, 0.01255, 0.9167, 0.01255, 0.9167, 0.01255, 0.9167, 0.01255, 0.9167, 0.01255, 0.9167, 0.01255, 0.9167, 0.01255, 0.9167, 0.01255, 0.9167, 0.01255, 0.9167, 0.01255, 0.9167, 0.01255, 0.9167, 0.01255, 0.9167, 0.01255, 0.9167, 0.01255, 0.9167, 0.01255, 0.9167, 0.01255, 0.9167, 0.01255, 0.9167, 0.01255, 0.9167, 0.01255, 0.9167, 0.01255, 0.9167, 0.01255, 0.9167, 0.01255, 0.9167, 0.01255, 0.9167, 0.01255, 0.9167, 0.01255, 0.9167, 0.01255, 0.9167, 0.01255, 0.9167, 0.01255, 0.9167, 0.01255, 0.9167, 0.01255, 0.9167, 0.01255, 0.9167, 0.01255, 0.9167, 0.01255, 0.9167, 0.01255, 0.9167, 0.01255, 0.9167, 0.01255, 0.9167, 0.01255, 0.9167, 0.01255, 0.9167, 0.01255, 0.9167, 0.01255, 0.9167, 0.01255, 0.9167, 0.01255, 0.9167, 0.01255, 0.9167, 0.01255, 0.9167, 0.01255, 0.9167, 0.01255, 0.9167, 0.01255, 0.9167, 0.01255, 0.9167, 0.01255, 0.9167, 0.01255, 0.9167, 0.01255, 0.9167, 0.01255, 0.9167, 0.01255, 0.9167, 0.01255, 0.9167, 0.01255, 0.9167, 0.01255, 0.9167, 0.01255, 0.9167, 0.01255, 0.9167, 0.01255, 0.9167, 0.01255, 0.9167, 0.01255, 0.9167, 0.01255, 0.9167, 0.01255, 0.9167, 0.01255, 0.9167, 0.01255, 0.9167, 0.01255, 0.9167, 0.01255, 0.9167, 0.01255, 0.9167, 0.01255, 0.9167, 0.01255, 0.9167, 0.01255, 0.9167, 0.01255, 0.9167, 0.01255, 0.9167, 0.01255, 0.9167, 0.01255, 0.9167, 0.01255, 0.9167])
me_cube_164.materials.append(mat_material_005)
me_cube_164.use_remesh_fix_poles = True
me_cube_164.use_remesh_preserve_attributes = False
me_cube_164.update()

# ---- objects
ob_light = bpy.data.objects.new('Light', light_light)
ob_camera = bpy.data.objects.new('Camera', cam_camera)
ob_table = bpy.data.objects.new('table', me_cube_438)
ob_pribor2 = bpy.data.objects.new('pribor2', me_cube_139)
ob_pribor3 = bpy.data.objects.new('pribor3', me_cube_140)
ob_pribor1 = bpy.data.objects.new('pribor1', me_cube_164)

# ---- transforms, parenting, visibility, modifiers, constraints
ob_light.location = (4.076, 1.005, 5.904)
ob_light.rotation_euler = (0.6503, 0.05522, 1.866)
ob_light.lock_rotations_4d = False
ob_light.empty_display_type = 'ARROWS'
ob_light.color = (0.0, 0.0, 0.0, 0.0)
ob_light.lineart.crease_threshold = 0.0
ob_camera.location = (7.359, -6.926, 4.958)
ob_camera.rotation_euler = (1.109, 0.0, 0.8149)
ob_camera.lock_rotations_4d = False
ob_camera.empty_display_type = 'ARROWS'
ob_camera.color = (0.0, 0.0, 0.0, 0.0)
ob_camera.display_type = 'WIRE'
ob_camera.lineart.crease_threshold = 0.0
ob_table.location = (0.0, 0.0, 0.0)
ob_pribor2.location = (1.859, 1.034, 0.7925)
ob_pribor3.location = (2.756, 1.009, 0.9718)
ob_pribor1.location = (0.1088, 0.3387, 0.7315)

# ---- collection membership
col_chemistry.objects.link(ob_light)
col_chemistry.objects.link(ob_camera)
col_chemistry.objects.link(ob_table)
col_chemistry.objects.link(ob_pribor2)
col_chemistry.objects.link(ob_pribor3)
col_chemistry.objects.link(ob_pribor1)

# ---- scene / render settings (as saved in the file)
scene.camera = ob_camera
scene.frame_start = 1; scene.frame_end = 250; scene.frame_set(1)
scene.render.engine = 'BLENDER_EEVEE_NEXT'
scene.cycles.sampling_pattern = 'TABULATED_SOBOL'
bpy.context.view_layer.update()

